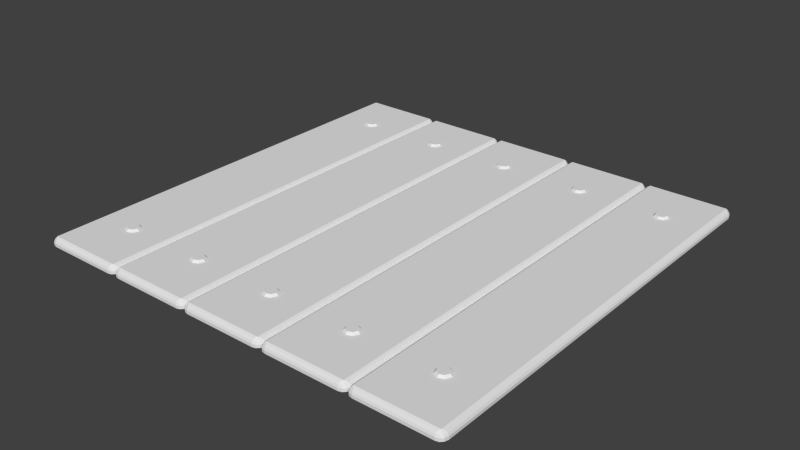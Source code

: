 # Source: WoodWall_A_old2.blend  (saved by Blender 2.76.0; exported with 4.5.12 LTS)
import bpy
from mathutils import Matrix  # noqa: F401  (used for matrix-valued properties, if any)

bpy.ops.wm.read_factory_settings(use_empty=True)
scene = bpy.context.scene
scene.name = 'Scene'

# ---- collections
col_collection_1 = bpy.data.collections.new('Collection 1'); scene.collection.children.link(col_collection_1)

# ---- materials (node trees are filled in below, after node groups)
mat_material_001 = bpy.data.materials.new('Material.001')
mat_material_001.alpha_threshold = 0.0
mat_material_001.use_transparent_shadow = False
mat_material_001.roughness = 0.5
mat_material_001.line_color = (0.0, 0.0, 0.0, 1.0)

# ---- material node trees

# ---- world
world_world = bpy.data.worlds.new('World'); scene.world = world_world
world_world.color = (0.05088, 0.05088, 0.05088)
world_world.use_sun_shadow = False
world_world.sun_shadow_jitter_overblur = 0.0
world_world.cycles.sampling_method = 'MANUAL'
world_world.cycles.sample_map_resolution = 256

# ---- meshes
me_plane_005 = bpy.data.meshes.new('Plane.005')
me_plane_005.from_pydata([(0.89, 0.7981, 0.01072), (0.9013, 0.7715, 0.01072), (0.89, 0.7448, 0.01072), (0.8625, 0.7338, 0.01072), (0.8351, 0.7448, 0.01072), (0.8238, 0.7715, 0.01072), (0.8351, 0.7981, 0.01072), (0.8625, 0.8091, 0.01072), (0.8828, 0.7911, 0.02072), (0.8913, 0.7715, 0.02072), (0.8828, 0.7518, 0.02072), (0.8625, 0.7438, 0.02072), (0.8423, 0.7518, 0.02072), (0.8338, 0.7715, 0.02072), (0.8423, 0.7911, 0.02072), (0.8625, 0.7991, 0.02072), (0.89, -0.7467, 0.01072), (0.9013, -0.7734, 0.01072), (0.89, -0.8, 0.01072), (0.8625, -0.811, 0.01072), (0.8351, -0.8, 0.01072), (0.8238, -0.7734, 0.01072), (0.8351, -0.7467, 0.01072), (0.8625, -0.7357, 0.01072), (0.8828, -0.7537, 0.02072), (0.8913, -0.7734, 0.02072), (0.8828, -0.793, 0.02072), (0.8625, -0.801, 0.02072), (0.8423, -0.793, 0.02072), (0.8338, -0.7734, 0.02072), (0.8423, -0.7537, 0.02072), (0.8625, -0.7457, 0.02072), (0.6771, -1.043, -0.02608), (0.6604, -1.039, -0.02608), (0.6482, -1.027, -0.02608), (0.6771, -1.043, -0.01267), (0.6662, -1.022, 0.01071), (0.6771, -1.039, -0.002998), (0.6604, -1.039, -0.01267), (0.6612, -1.035, -0.003703), (0.6571, -1.014, 0.006254), (0.674, -1.031, 0.006254), (0.6608, -1.028, 0.003923), (0.6482, -1.027, -0.01267), (0.6482, -1.01, -0.002998), (0.6525, -1.026, -0.003703), (0.6771, 1.044, -0.02608), (0.6482, 1.028, -0.02608), (0.6604, 1.04, -0.02608), (0.6662, 1.023, 0.01071), (0.6771, 1.044, -0.01267), (0.674, 1.032, 0.006254), (0.6571, 1.015, 0.006254), (0.6608, 1.029, 0.003923), (0.6604, 1.04, -0.01267), (0.6771, 1.04, -0.002998), (0.6612, 1.036, -0.003703), (0.6482, 1.011, -0.002998), (0.6482, 1.028, -0.01267), (0.6525, 1.027, -0.003703), (1.074, -1.01, -0.02608), (1.04, -1.043, -0.02608), (1.069, -1.027, -0.02608), (1.057, -1.039, -0.02608), (1.051, -1.022, 0.01071), (1.04, -1.043, -0.01267), (1.074, -1.01, -0.01267), (1.043, -1.031, 0.006254), (1.06, -1.014, 0.006254), (1.057, -1.028, 0.003923), (1.057, -1.039, -0.01267), (1.04, -1.039, -0.002998), (1.056, -1.035, -0.003703), (1.069, -1.01, -0.002998), (1.069, -1.027, -0.01267), (1.065, -1.026, -0.003703), (1.04, 1.044, -0.02608), (1.057, 1.04, -0.02608), (1.069, 1.028, -0.02608), (1.051, 1.023, 0.01071), (1.074, 1.011, -0.01267), (1.04, 1.044, -0.01267), (1.06, 1.015, 0.006254), (1.043, 1.032, 0.006254), (1.057, 1.029, 0.003923), (1.069, 1.028, -0.01267), (1.069, 1.011, -0.002998), (1.065, 1.027, -0.003703), (1.04, 1.04, -0.002998), (1.057, 1.04, -0.01267), (1.056, 1.036, -0.003703), (1.074, 1.011, -0.02608), (0.4599, 0.7981, 0.01072), (0.4713, 0.7715, 0.01072), (0.4599, 0.7448, 0.01072), (0.4325, 0.7338, 0.01072), (0.4051, 0.7448, 0.01072), (0.3937, 0.7715, 0.01072), (0.4051, 0.7981, 0.01072), (0.4325, 0.8091, 0.01072), (0.4528, 0.7911, 0.02072), (0.4613, 0.7715, 0.02072), (0.4528, 0.7518, 0.02072), (0.4325, 0.7438, 0.02072), (0.4123, 0.7518, 0.02072), (0.4037, 0.7715, 0.02072), (0.4123, 0.7911, 0.02072), (0.4325, 0.7991, 0.02072), (0.4599, -0.7467, 0.01072), (0.4713, -0.7734, 0.01072), (0.4599, -0.8, 0.01072), (0.4325, -0.811, 0.01072), (0.4051, -0.8, 0.01072), (0.3937, -0.7734, 0.01072), (0.4051, -0.7467, 0.01072), (0.4325, -0.7357, 0.01072), (0.4528, -0.7537, 0.02072), (0.4613, -0.7734, 0.02072), (0.4528, -0.793, 0.02072), (0.4325, -0.801, 0.02072), (0.4123, -0.793, 0.02072), (0.4037, -0.7734, 0.02072), (0.4123, -0.7537, 0.02072), (0.4325, -0.7457, 0.02072), (0.2471, -1.043, -0.02608), (0.2304, -1.039, -0.02608), (0.2182, -1.027, -0.02608), (0.2471, -1.043, -0.01267), (0.2362, -1.022, 0.01071), (0.2471, -1.039, -0.002998), (0.2304, -1.039, -0.01267), (0.2311, -1.035, -0.003703), (0.227, -1.014, 0.006254), (0.244, -1.031, 0.006254), (0.2308, -1.028, 0.003923), (0.2182, -1.027, -0.01267), (0.2182, -1.01, -0.002998), (0.2225, -1.026, -0.003703), (0.2471, 1.044, -0.02608), (0.2182, 1.028, -0.02608), (0.2304, 1.04, -0.02608), (0.2362, 1.023, 0.01071), (0.2471, 1.044, -0.01267), (0.244, 1.032, 0.006254), (0.227, 1.015, 0.006254), (0.2308, 1.029, 0.003923), (0.2304, 1.04, -0.01267), (0.2471, 1.04, -0.002998), (0.2311, 1.036, -0.003703), (0.2182, 1.011, -0.002998), (0.2182, 1.028, -0.01267), (0.2225, 1.027, -0.003703), (0.6437, -1.01, -0.02608), (0.6104, -1.043, -0.02608), (0.6393, -1.027, -0.02608), (0.627, -1.039, -0.02608), (0.6213, -1.022, 0.01071), (0.6104, -1.043, -0.01267), (0.6437, -1.01, -0.01267), (0.6134, -1.031, 0.006254), (0.6304, -1.014, 0.006254), (0.6266, -1.028, 0.003923), (0.627, -1.039, -0.01267), (0.6104, -1.039, -0.002998), (0.6263, -1.035, -0.003703), (0.6393, -1.01, -0.002998), (0.6393, -1.027, -0.01267), (0.6349, -1.026, -0.003703), (0.6104, 1.044, -0.02608), (0.627, 1.04, -0.02608), (0.6393, 1.028, -0.02608), (0.6213, 1.023, 0.01071), (0.6437, 1.011, -0.01267), (0.6104, 1.044, -0.01267), (0.6304, 1.015, 0.006254), (0.6134, 1.032, 0.006254), (0.6266, 1.029, 0.003923), (0.6393, 1.028, -0.01267), (0.6393, 1.011, -0.002998), (0.6349, 1.027, -0.003703), (0.6104, 1.04, -0.002998), (0.627, 1.04, -0.01267), (0.6263, 1.036, -0.003703), (0.6437, 1.011, -0.02608), (0.02991, 0.7981, 0.01072), (0.04127, 0.7715, 0.01072), (0.02991, 0.7448, 0.01072), (0.002486, 0.7338, 0.01072), (-0.02494, 0.7448, 0.01072), (-0.0363, 0.7715, 0.01072), (-0.02494, 0.7981, 0.01072), (0.002486, 0.8091, 0.01072), (0.02274, 0.7911, 0.02072), (0.03127, 0.7715, 0.02072), (0.02274, 0.7518, 0.02072), (0.002486, 0.7438, 0.02072), (-0.01777, 0.7518, 0.02072), (-0.0263, 0.7715, 0.02072), (-0.01777, 0.7911, 0.02072), (0.002486, 0.7991, 0.02072), (0.02991, -0.7467, 0.01072), (0.04127, -0.7734, 0.01072), (0.02991, -0.8, 0.01072), (0.002486, -0.811, 0.01072), (-0.02494, -0.8, 0.01072), (-0.0363, -0.7734, 0.01072), (-0.02494, -0.7467, 0.01072), (0.002486, -0.7357, 0.01072), (0.02274, -0.7537, 0.02072), (0.03127, -0.7734, 0.02072), (0.02274, -0.793, 0.02072), (0.002486, -0.801, 0.02072), (-0.01777, -0.793, 0.02072), (-0.0263, -0.7734, 0.02072), (-0.01777, -0.7537, 0.02072), (0.002486, -0.7457, 0.02072), (-0.1829, -1.043, -0.02608), (-0.1996, -1.039, -0.02608), (-0.2119, -1.027, -0.02608), (-0.1829, -1.043, -0.01267), (-0.1938, -1.022, 0.01071), (-0.1829, -1.039, -0.002998), (-0.1996, -1.039, -0.01267), (-0.1989, -1.035, -0.003703), (-0.203, -1.014, 0.006254), (-0.186, -1.031, 0.006254), (-0.1992, -1.028, 0.003923), (-0.2119, -1.027, -0.01267), (-0.2119, -1.01, -0.002998), (-0.2075, -1.026, -0.003703), (-0.1829, 1.044, -0.02608), (-0.2119, 1.028, -0.02608), (-0.1996, 1.04, -0.02608), (-0.1938, 1.023, 0.01071), (-0.1829, 1.044, -0.01267), (-0.186, 1.032, 0.006254), (-0.203, 1.015, 0.006254), (-0.1992, 1.029, 0.003923), (-0.1996, 1.04, -0.01267), (-0.1829, 1.04, -0.002998), (-0.1989, 1.036, -0.003703), (-0.2119, 1.011, -0.002998), (-0.2119, 1.028, -0.01267), (-0.2075, 1.027, -0.003703), (0.2137, -1.01, -0.02608), (0.1803, -1.043, -0.02608), (0.2092, -1.027, -0.02608), (0.197, -1.039, -0.02608), (0.1912, -1.022, 0.01071), (0.1803, -1.043, -0.01267), (0.2137, -1.01, -0.01267), (0.1834, -1.031, 0.006254), (0.2004, -1.014, 0.006254), (0.1966, -1.028, 0.003923), (0.197, -1.039, -0.01267), (0.1803, -1.039, -0.002998), (0.1963, -1.035, -0.003703), (0.2092, -1.01, -0.002998), (0.2092, -1.027, -0.01267), (0.2049, -1.026, -0.003703), (0.1803, 1.044, -0.02608), (0.197, 1.04, -0.02608), (0.2092, 1.028, -0.02608), (0.1912, 1.023, 0.01071), (0.2137, 1.011, -0.01267), (0.1803, 1.044, -0.01267), (0.2004, 1.015, 0.006254), (0.1834, 1.032, 0.006254), (0.1966, 1.029, 0.003923), (0.2092, 1.028, -0.01267), (0.2092, 1.011, -0.002998), (0.2049, 1.027, -0.003703), (0.1803, 1.04, -0.002998), (0.197, 1.04, -0.01267), (0.1963, 1.036, -0.003703), (0.2137, 1.011, -0.02608), (-0.4001, 0.7981, 0.01072), (-0.3888, 0.7715, 0.01072), (-0.4001, 0.7448, 0.01072), (-0.4275, 0.7338, 0.01072), (-0.455, 0.7448, 0.01072), (-0.4663, 0.7715, 0.01072), (-0.455, 0.7981, 0.01072), (-0.4275, 0.8091, 0.01072), (-0.4073, 0.7911, 0.02072), (-0.3988, 0.7715, 0.02072), (-0.4073, 0.7518, 0.02072), (-0.4275, 0.7438, 0.02072), (-0.4478, 0.7518, 0.02072), (-0.4563, 0.7715, 0.02072), (-0.4478, 0.7911, 0.02072), (-0.4275, 0.7991, 0.02072), (-0.4001, -0.7467, 0.01072), (-0.3888, -0.7734, 0.01072), (-0.4001, -0.8, 0.01072), (-0.4275, -0.811, 0.01072), (-0.455, -0.8, 0.01072), (-0.4663, -0.7734, 0.01072), (-0.455, -0.7467, 0.01072), (-0.4275, -0.7357, 0.01072), (-0.4073, -0.7537, 0.02072), (-0.3988, -0.7734, 0.02072), (-0.4073, -0.793, 0.02072), (-0.4275, -0.801, 0.02072), (-0.4478, -0.793, 0.02072), (-0.4563, -0.7734, 0.02072), (-0.4478, -0.7537, 0.02072), (-0.4275, -0.7457, 0.02072), (-0.613, -1.043, -0.02608), (-0.6297, -1.039, -0.02608), (-0.6419, -1.027, -0.02608), (-0.613, -1.043, -0.01267), (-0.6239, -1.022, 0.01071), (-0.613, -1.039, -0.002998), (-0.6296, -1.039, -0.01267), (-0.6289, -1.035, -0.003703), (-0.633, -1.014, 0.006254), (-0.6161, -1.031, 0.006254), (-0.6293, -1.028, 0.003923), (-0.6419, -1.027, -0.01267), (-0.6419, -1.01, -0.002998), (-0.6376, -1.026, -0.003703), (-0.613, 1.044, -0.02608), (-0.6419, 1.028, -0.02608), (-0.6297, 1.04, -0.02608), (-0.6239, 1.023, 0.01071), (-0.613, 1.044, -0.01267), (-0.6161, 1.032, 0.006254), (-0.633, 1.015, 0.006254), (-0.6293, 1.029, 0.003923), (-0.6296, 1.04, -0.01267), (-0.613, 1.04, -0.002998), (-0.6289, 1.036, -0.003703), (-0.6419, 1.011, -0.002998), (-0.6419, 1.028, -0.01267), (-0.6376, 1.027, -0.003703), (-0.2163, -1.01, -0.02608), (-0.2497, -1.043, -0.02608), (-0.2208, -1.027, -0.02608), (-0.233, -1.039, -0.02608), (-0.2388, -1.022, 0.01071), (-0.2497, -1.043, -0.01267), (-0.2163, -1.01, -0.01267), (-0.2466, -1.031, 0.006254), (-0.2297, -1.014, 0.006254), (-0.2334, -1.028, 0.003923), (-0.233, -1.039, -0.01267), (-0.2497, -1.039, -0.002998), (-0.2337, -1.035, -0.003703), (-0.2208, -1.01, -0.002998), (-0.2208, -1.027, -0.01267), (-0.2251, -1.026, -0.003703), (-0.2497, 1.044, -0.02608), (-0.233, 1.04, -0.02608), (-0.2208, 1.028, -0.02608), (-0.2388, 1.023, 0.01071), (-0.2163, 1.011, -0.01267), (-0.2497, 1.044, -0.01267), (-0.2297, 1.015, 0.006254), (-0.2466, 1.032, 0.006254), (-0.2334, 1.029, 0.003923), (-0.2208, 1.028, -0.01267), (-0.2208, 1.011, -0.002998), (-0.2251, 1.027, -0.003703), (-0.2497, 1.04, -0.002998), (-0.233, 1.04, -0.01267), (-0.2337, 1.036, -0.003703), (-0.2163, 1.011, -0.02608), (-0.8301, 0.7981, 0.01072), (-0.8188, 0.7715, 0.01072), (-0.8301, 0.7448, 0.01072), (-0.8576, 0.7338, 0.01072), (-0.885, 0.7448, 0.01072), (-0.8964, 0.7715, 0.01072), (-0.885, 0.7981, 0.01072), (-0.8576, 0.8091, 0.01072), (-0.8373, 0.7911, 0.02072), (-0.8288, 0.7715, 0.02072), (-0.8373, 0.7518, 0.02072), (-0.8576, 0.7438, 0.02072), (-0.8778, 0.7518, 0.02072), (-0.8864, 0.7715, 0.02072), (-0.8778, 0.7911, 0.02072), (-0.8576, 0.7991, 0.02072), (-0.8302, -0.7467, 0.01072), (-0.8188, -0.7734, 0.01072), (-0.8302, -0.8, 0.01072), (-0.8576, -0.811, 0.01072), (-0.885, -0.8, 0.01072), (-0.8964, -0.7734, 0.01072), (-0.885, -0.7467, 0.01072), (-0.8576, -0.7357, 0.01072), (-0.8373, -0.7537, 0.02072), (-0.8288, -0.7734, 0.02072), (-0.8373, -0.793, 0.02072), (-0.8576, -0.801, 0.02072), (-0.8778, -0.793, 0.02072), (-0.8864, -0.7734, 0.02072), (-0.8778, -0.7537, 0.02072), (-0.8576, -0.7457, 0.02072), (-1.043, -1.043, -0.02608), (-1.076, -1.01, -0.02608), (-1.06, -1.039, -0.02608), (-1.072, -1.027, -0.02608), (-1.043, -1.043, -0.01267), (-1.054, -1.022, 0.01071), (-1.076, -1.01, -0.01267), (-1.043, -1.039, -0.002998), (-1.06, -1.039, -0.01267), (-1.059, -1.035, -0.003703), (-1.063, -1.014, 0.006254), (-1.046, -1.031, 0.006254), (-1.059, -1.028, 0.003923), (-1.072, -1.027, -0.01267), (-1.072, -1.01, -0.002998), (-1.068, -1.026, -0.003703), (-1.076, 1.011, -0.02608), (-1.043, 1.044, -0.02608), (-1.072, 1.028, -0.02608), (-1.06, 1.04, -0.02608), (-1.054, 1.023, 0.01071), (-1.043, 1.044, -0.01267), (-1.076, 1.011, -0.01267), (-1.046, 1.032, 0.006254), (-1.063, 1.015, 0.006254), (-1.059, 1.029, 0.003923), (-1.06, 1.04, -0.01267), (-1.043, 1.04, -0.002998), (-1.059, 1.036, -0.003703), (-1.072, 1.011, -0.002998), (-1.072, 1.028, -0.01267), (-1.068, 1.027, -0.003703), (-0.6464, -1.01, -0.02608), (-0.6797, -1.043, -0.02608), (-0.6508, -1.027, -0.02608), (-0.663, -1.039, -0.02608), (-0.6688, -1.022, 0.01071), (-0.6797, -1.043, -0.01267), (-0.6464, -1.01, -0.01267), (-0.6766, -1.031, 0.006254), (-0.6597, -1.014, 0.006254), (-0.6634, -1.028, 0.003923), (-0.6631, -1.039, -0.01267), (-0.6797, -1.039, -0.002998), (-0.6638, -1.035, -0.003703), (-0.6508, -1.01, -0.002998), (-0.6508, -1.027, -0.01267), (-0.6551, -1.026, -0.003703), (-0.6797, 1.044, -0.02608), (-0.663, 1.04, -0.02608), (-0.6508, 1.028, -0.02608), (-0.6688, 1.023, 0.01071), (-0.6464, 1.011, -0.01267), (-0.6797, 1.044, -0.01267), (-0.6597, 1.015, 0.006254), (-0.6766, 1.032, 0.006254), (-0.6634, 1.029, 0.003923), (-0.6508, 1.028, -0.01267), (-0.6508, 1.011, -0.002998), (-0.6551, 1.027, -0.003703), (-0.6797, 1.04, -0.002998), (-0.6631, 1.04, -0.01267), (-0.6638, 1.036, -0.003703), (-0.6464, 1.011, -0.02608)], [], [(7, 6, 14, 15), (3, 2, 10, 11), (0, 7, 15, 8), (4, 3, 11, 12), (5, 4, 12, 13), (1, 0, 8, 9), (6, 5, 13, 14), (2, 1, 9, 10), (8, 15, 14, 13, 12, 11, 10, 9), (23, 22, 30, 31), (19, 18, 26, 27), (16, 23, 31, 24), (20, 19, 27, 28), (21, 20, 28, 29), (17, 16, 24, 25), (22, 21, 29, 30), (18, 17, 25, 26), (24, 31, 30, 29, 28, 27, 26, 25), (65, 35, 32, 61), (50, 81, 76, 46), (35, 37, 39, 38), (37, 41, 42, 39), (36, 40, 42, 41), (40, 44, 45, 42), (43, 38, 39, 45), (39, 42, 45), (49, 51, 53, 52), (51, 55, 56, 53), (50, 54, 56, 55), (54, 58, 59, 56), (57, 52, 53, 59), (53, 56, 59), (64, 67, 69, 68), (67, 71, 72, 69), (65, 70, 72, 71), (70, 74, 75, 72), (66, 73, 75, 74), (73, 68, 69, 75), (69, 72, 75), (79, 82, 84, 83), (82, 86, 87, 84), (80, 85, 87, 86), (85, 89, 90, 87), (81, 88, 90, 89), (88, 83, 84, 90), (84, 87, 90), (32, 35, 38, 33), (33, 38, 43, 34), (36, 49, 52, 40), (40, 52, 57, 44), (50, 46, 48, 54), (54, 48, 47, 58), (49, 79, 83, 51), (51, 83, 88, 55), (55, 88, 81, 50), (85, 78, 77, 89), (89, 77, 76, 81), (79, 64, 68, 82), (82, 68, 73, 86), (86, 73, 66, 80), (65, 61, 63, 70), (70, 63, 62, 74), (74, 62, 60, 66), (64, 36, 41, 67), (67, 41, 37, 71), (71, 37, 35, 65), (17, 18, 19, 20, 21, 36, 64), (1, 79, 49, 5, 6, 7, 0), (2, 3, 4, 5, 49, 36, 21, 22, 23, 16, 17, 64, 79, 1), (80, 66, 60, 91), (80, 91, 78, 85), (99, 98, 106, 107), (95, 94, 102, 103), (92, 99, 107, 100), (96, 95, 103, 104), (97, 96, 104, 105), (93, 92, 100, 101), (98, 97, 105, 106), (94, 93, 101, 102), (100, 107, 106, 105, 104, 103, 102, 101), (115, 114, 122, 123), (111, 110, 118, 119), (108, 115, 123, 116), (112, 111, 119, 120), (113, 112, 120, 121), (109, 108, 116, 117), (114, 113, 121, 122), (110, 109, 117, 118), (116, 123, 122, 121, 120, 119, 118, 117), (157, 127, 124, 153), (142, 173, 168, 138), (127, 129, 131, 130), (129, 133, 134, 131), (128, 132, 134, 133), (132, 136, 137, 134), (135, 130, 131, 137), (131, 134, 137), (141, 143, 145, 144), (143, 147, 148, 145), (142, 146, 148, 147), (146, 150, 151, 148), (149, 144, 145, 151), (145, 148, 151), (156, 159, 161, 160), (159, 163, 164, 161), (157, 162, 164, 163), (162, 166, 167, 164), (158, 165, 167, 166), (165, 160, 161, 167), (161, 164, 167), (171, 174, 176, 175), (174, 178, 179, 176), (172, 177, 179, 178), (177, 181, 182, 179), (173, 180, 182, 181), (180, 175, 176, 182), (176, 179, 182), (124, 127, 130, 125), (125, 130, 135, 126), (128, 141, 144, 132), (132, 144, 149, 136), (142, 138, 140, 146), (146, 140, 139, 150), (141, 171, 175, 143), (143, 175, 180, 147), (147, 180, 173, 142), (177, 170, 169, 181), (181, 169, 168, 173), (171, 156, 160, 174), (174, 160, 165, 178), (178, 165, 158, 172), (157, 153, 155, 162), (162, 155, 154, 166), (166, 154, 152, 158), (156, 128, 133, 159), (159, 133, 129, 163), (163, 129, 127, 157), (109, 110, 111, 112, 113, 128, 156), (93, 171, 141, 97, 98, 99, 92), (94, 95, 96, 97, 141, 128, 113, 114, 115, 108, 109, 156, 171, 93), (172, 158, 152, 183), (172, 183, 170, 177), (191, 190, 198, 199), (187, 186, 194, 195), (184, 191, 199, 192), (188, 187, 195, 196), (189, 188, 196, 197), (185, 184, 192, 193), (190, 189, 197, 198), (186, 185, 193, 194), (192, 199, 198, 197, 196, 195, 194, 193), (207, 206, 214, 215), (203, 202, 210, 211), (200, 207, 215, 208), (204, 203, 211, 212), (205, 204, 212, 213), (201, 200, 208, 209), (206, 205, 213, 214), (202, 201, 209, 210), (208, 215, 214, 213, 212, 211, 210, 209), (249, 219, 216, 245), (234, 265, 260, 230), (219, 221, 223, 222), (221, 225, 226, 223), (220, 224, 226, 225), (224, 228, 229, 226), (227, 222, 223, 229), (223, 226, 229), (233, 235, 237, 236), (235, 239, 240, 237), (234, 238, 240, 239), (238, 242, 243, 240), (241, 236, 237, 243), (237, 240, 243), (248, 251, 253, 252), (251, 255, 256, 253), (249, 254, 256, 255), (254, 258, 259, 256), (250, 257, 259, 258), (257, 252, 253, 259), (253, 256, 259), (263, 266, 268, 267), (266, 270, 271, 268), (264, 269, 271, 270), (269, 273, 274, 271), (265, 272, 274, 273), (272, 267, 268, 274), (268, 271, 274), (216, 219, 222, 217), (217, 222, 227, 218), (220, 233, 236, 224), (224, 236, 241, 228), (234, 230, 232, 238), (238, 232, 231, 242), (233, 263, 267, 235), (235, 267, 272, 239), (239, 272, 265, 234), (269, 262, 261, 273), (273, 261, 260, 265), (263, 248, 252, 266), (266, 252, 257, 270), (270, 257, 250, 264), (249, 245, 247, 254), (254, 247, 246, 258), (258, 246, 244, 250), (248, 220, 225, 251), (251, 225, 221, 255), (255, 221, 219, 249), (201, 202, 203, 204, 205, 220, 248), (185, 263, 233, 189, 190, 191, 184), (186, 187, 188, 189, 233, 220, 205, 206, 207, 200, 201, 248, 263, 185), (264, 250, 244, 275), (264, 275, 262, 269), (283, 282, 290, 291), (279, 278, 286, 287), (276, 283, 291, 284), (280, 279, 287, 288), (281, 280, 288, 289), (277, 276, 284, 285), (282, 281, 289, 290), (278, 277, 285, 286), (284, 291, 290, 289, 288, 287, 286, 285), (299, 298, 306, 307), (295, 294, 302, 303), (292, 299, 307, 300), (296, 295, 303, 304), (297, 296, 304, 305), (293, 292, 300, 301), (298, 297, 305, 306), (294, 293, 301, 302), (300, 307, 306, 305, 304, 303, 302, 301), (341, 311, 308, 337), (326, 357, 352, 322), (311, 313, 315, 314), (313, 317, 318, 315), (312, 316, 318, 317), (316, 320, 321, 318), (319, 314, 315, 321), (315, 318, 321), (325, 327, 329, 328), (327, 331, 332, 329), (326, 330, 332, 331), (330, 334, 335, 332), (333, 328, 329, 335), (329, 332, 335), (340, 343, 345, 344), (343, 347, 348, 345), (341, 346, 348, 347), (346, 350, 351, 348), (342, 349, 351, 350), (349, 344, 345, 351), (345, 348, 351), (355, 358, 360, 359), (358, 362, 363, 360), (356, 361, 363, 362), (361, 365, 366, 363), (357, 364, 366, 365), (364, 359, 360, 366), (360, 363, 366), (308, 311, 314, 309), (309, 314, 319, 310), (312, 325, 328, 316), (316, 328, 333, 320), (326, 322, 324, 330), (330, 324, 323, 334), (325, 355, 359, 327), (327, 359, 364, 331), (331, 364, 357, 326), (361, 354, 353, 365), (365, 353, 352, 357), (355, 340, 344, 358), (358, 344, 349, 362), (362, 349, 342, 356), (341, 337, 339, 346), (346, 339, 338, 350), (350, 338, 336, 342), (340, 312, 317, 343), (343, 317, 313, 347), (347, 313, 311, 341), (293, 294, 295, 296, 297, 312, 340), (277, 355, 325, 281, 282, 283, 276), (278, 279, 280, 281, 325, 312, 297, 298, 299, 292, 293, 340, 355, 277), (356, 342, 336, 367), (356, 367, 354, 361), (375, 374, 382, 383), (371, 370, 378, 379), (368, 375, 383, 376), (372, 371, 379, 380), (373, 372, 380, 381), (369, 368, 376, 377), (374, 373, 381, 382), (370, 369, 377, 378), (376, 383, 382, 381, 380, 379, 378, 377), (391, 390, 398, 399), (387, 386, 394, 395), (384, 391, 399, 392), (388, 387, 395, 396), (389, 388, 396, 397), (385, 384, 392, 393), (390, 389, 397, 398), (386, 385, 393, 394), (392, 399, 398, 397, 396, 395, 394, 393), (437, 404, 400, 433), (421, 453, 448, 417), (404, 407, 409, 408), (407, 411, 412, 409), (405, 410, 412, 411), (410, 414, 415, 412), (406, 413, 415, 414), (413, 408, 409, 415), (409, 412, 415), (420, 423, 425, 424), (423, 427, 428, 425), (421, 426, 428, 427), (426, 430, 431, 428), (422, 429, 431, 430), (429, 424, 425, 431), (425, 428, 431), (436, 439, 441, 440), (439, 443, 444, 441), (437, 442, 444, 443), (442, 446, 447, 444), (438, 445, 447, 446), (445, 440, 441, 447), (441, 444, 447), (451, 454, 456, 455), (454, 458, 459, 456), (452, 457, 459, 458), (457, 461, 462, 459), (453, 460, 462, 461), (460, 455, 456, 462), (456, 459, 462), (400, 404, 408, 402), (402, 408, 413, 403), (403, 413, 406, 401), (405, 420, 424, 410), (410, 424, 429, 414), (414, 429, 422, 406), (421, 417, 419, 426), (426, 419, 418, 430), (430, 418, 416, 422), (420, 451, 455, 423), (423, 455, 460, 427), (427, 460, 453, 421), (457, 450, 449, 461), (461, 449, 448, 453), (451, 436, 440, 454), (454, 440, 445, 458), (458, 445, 438, 452), (437, 433, 435, 442), (442, 435, 434, 446), (446, 434, 432, 438), (436, 405, 411, 439), (439, 411, 407, 443), (443, 407, 404, 437), (406, 422, 416, 401), (385, 386, 387, 388, 389, 405, 436), (369, 451, 420, 373, 374, 375, 368), (370, 371, 372, 373, 420, 405, 389, 390, 391, 384, 385, 436, 451, 369), (452, 438, 432, 463), (452, 463, 450, 457), (158, 43, 45, 44), (172, 57, 59, 58), (34, 43, 158, 152), (44, 57, 172, 158), (58, 47, 183, 172), (250, 135, 137, 136), (264, 149, 151, 150), (126, 135, 250, 244), (136, 149, 264, 250), (150, 139, 275, 264), (342, 227, 229, 228), (356, 241, 243, 242), (218, 227, 342, 336), (228, 241, 356, 342), (242, 231, 367, 356), (438, 319, 321, 320), (452, 333, 335, 334), (310, 319, 438, 432), (320, 333, 452, 438), (334, 323, 463, 452)])
_ca = me_plane_005.color_attributes.new('Col', 'BYTE_COLOR', 'CORNER')
_ca.data.foreach_set('color', [0.0, 0.0, 0.0, 1.0, 0.0, 0.0, 0.0, 1.0, 0.0, 0.0, 0.0, 1.0, 0.0, 0.0, 0.0, 1.0, 0.0, 0.0, 0.0, 1.0, 0.0, 0.0, 0.0, 1.0, 0.0, 0.0, 0.0, 1.0, 0.0, 0.0, 0.0, 1.0, 0.0, 0.0, 0.0, 1.0, 0.0, 0.0, 0.0, 1.0, 0.0, 0.0, 0.0, 1.0, 0.0, 0.0, 0.0, 1.0, 0.0, 0.0, 0.0, 1.0, 0.0, 0.0, 0.0, 1.0, 0.0, 0.0, 0.0, 1.0, 0.0, 0.0, 0.0, 1.0, 0.0, 0.0, 0.0, 1.0, 0.0, 0.0, 0.0, 1.0, 0.0, 0.0, 0.0, 1.0, 0.0, 0.0, 0.0, 1.0, 0.0, 0.0, 0.0, 1.0, 0.0, 0.0, 0.0, 1.0, 0.0, 0.0, 0.0, 1.0, 0.0, 0.0, 0.0, 1.0, 0.0, 0.0, 0.0, 1.0, 0.0, 0.0, 0.0, 1.0, 0.0, 0.0, 0.0, 1.0, 0.0, 0.0, 0.0, 1.0, 0.0, 0.0, 0.0, 1.0, 0.0, 0.0, 0.0, 1.0, 0.0, 0.0, 0.0, 1.0, 0.0, 0.0, 0.0, 1.0, 0.01033, 0.009721, 0.007499, 1.0, 0.01033, 0.009721, 0.007499, 1.0, 0.01033, 0.009721, 0.007499, 1.0, 0.01033, 0.009721, 0.007499, 1.0, 0.01033, 0.009721, 0.007499, 1.0, 0.01033, 0.009721, 0.007499, 1.0, 0.01033, 0.009721, 0.007499, 1.0, 0.01033, 0.009721, 0.007499, 1.0, 0.0, 0.0, 0.0, 1.0, 0.0, 0.0, 0.0, 1.0, 0.0, 0.0, 0.0, 1.0, 0.0, 0.0, 0.0, 1.0, 0.0, 0.0, 0.0, 1.0, 0.0, 0.0, 0.0, 1.0, 0.0, 0.0, 0.0, 1.0, 0.0, 0.0, 0.0, 1.0, 0.0, 0.0, 0.0, 1.0, 0.0, 0.0, 0.0, 1.0, 0.0, 0.0, 0.0, 1.0, 0.0, 0.0, 0.0, 1.0, 0.0, 0.0, 0.0, 1.0, 0.0, 0.0, 0.0, 1.0, 0.0, 0.0, 0.0, 1.0, 0.0, 0.0, 0.0, 1.0, 0.0, 0.0, 0.0, 1.0, 0.0, 0.0, 0.0, 1.0, 0.0, 0.0, 0.0, 1.0, 0.0, 0.0, 0.0, 1.0, 0.0, 0.0, 0.0, 1.0, 0.0, 0.0, 0.0, 1.0, 0.0, 0.0, 0.0, 1.0, 0.0, 0.0, 0.0, 1.0, 0.0, 0.0, 0.0, 1.0, 0.0, 0.0, 0.0, 1.0, 0.0, 0.0, 0.0, 1.0, 0.0, 0.0, 0.0, 1.0, 0.0, 0.0, 0.0, 1.0, 0.0, 0.0, 0.0, 1.0, 0.0, 0.0, 0.0, 1.0, 0.0, 0.0, 0.0, 1.0, 0.01033, 0.009721, 0.007499, 1.0, 0.01033, 0.009721, 0.007499, 1.0, 0.01033, 0.009721, 0.007499, 1.0, 0.01033, 0.009721, 0.007499, 1.0, 0.01033, 0.009721, 0.007499, 1.0, 0.01033, 0.009721, 0.007499, 1.0, 0.01033, 0.009721, 0.007499, 1.0, 0.01033, 0.009721, 0.007499, 1.0, 0.05448, 0.01521, 0.0, 1.0, 0.05448, 0.01521, 0.0, 1.0, 0.05448, 0.01521, 0.0, 1.0, 0.05448, 0.01521, 0.0, 1.0, 0.05448, 0.01521, 0.0, 1.0, 0.05448, 0.01521, 0.0, 1.0, 0.05448, 0.01521, 0.0, 1.0, 0.05448, 0.01521, 0.0, 1.0, 0.06848, 0.0185, 0.0, 1.0, 0.06848, 0.0185, 0.0, 1.0, 0.06848, 0.0185, 0.0, 1.0, 0.06848, 0.0185, 0.0, 1.0, 0.1329, 0.0331, 0.0, 1.0, 0.1329, 0.0331, 0.0, 1.0, 0.1329, 0.0331, 0.0, 1.0, 0.1329, 0.0331, 0.0, 1.0, 0.3185, 0.1329, 0.0, 1.0, 0.3185, 0.1329, 0.0, 1.0, 0.3185, 0.1329, 0.0, 1.0, 0.3185, 0.1329, 0.0, 1.0, 0.1329, 0.0331, 0.0, 1.0, 0.1329, 0.0331, 0.0, 1.0, 0.1329, 0.0331, 0.0, 1.0, 0.1329, 0.0331, 0.0, 1.0, 0.06848, 0.0185, 0.0, 1.0, 0.06848, 0.0185, 0.0, 1.0, 0.06848, 0.0185, 0.0, 1.0, 0.06848, 0.0185, 0.0, 1.0, 0.1329, 0.0331, 0.0, 1.0, 0.1329, 0.0331, 0.0, 1.0, 0.1329, 0.0331, 0.0, 1.0, 0.3185, 0.1329, 0.0, 1.0, 0.3185, 0.1329, 0.0, 1.0, 0.3185, 0.1329, 0.0, 1.0, 0.3185, 0.1329, 0.0, 1.0, 0.1329, 0.0331, 0.0, 1.0, 0.1329, 0.0331, 0.0, 1.0, 0.1329, 0.0331, 0.0, 1.0, 0.1329, 0.0331, 0.0, 1.0, 0.06848, 0.0185, 0.0, 1.0, 0.06848, 0.0185, 0.0, 1.0, 0.06848, 0.0185, 0.0, 1.0, 0.06848, 0.0185, 0.0, 1.0, 0.06848, 0.0185, 0.0, 1.0, 0.06848, 0.0185, 0.0, 1.0, 0.06848, 0.0185, 0.0, 1.0, 0.06848, 0.0185, 0.0, 1.0, 0.1329, 0.0331, 0.0, 1.0, 0.1329, 0.0331, 0.0, 1.0, 0.1329, 0.0331, 0.0, 1.0, 0.1329, 0.0331, 0.0, 1.0, 0.1329, 0.0331, 0.0, 1.0, 0.1329, 0.0331, 0.0, 1.0, 0.1329, 0.0331, 0.0, 1.0, 0.3185, 0.1329, 0.0, 1.0, 0.3185, 0.1329, 0.0, 1.0, 0.3185, 0.1329, 0.0, 1.0, 0.3185, 0.1329, 0.0, 1.0, 0.1329, 0.0331, 0.0, 1.0, 0.1329, 0.0331, 0.0, 1.0, 0.1329, 0.0331, 0.0, 1.0, 0.1329, 0.0331, 0.0, 1.0, 0.06848, 0.0185, 0.0, 1.0, 0.06848, 0.0185, 0.0, 1.0, 0.06848, 0.0185, 0.0, 1.0, 0.06848, 0.0185, 0.0, 1.0, 0.06848, 0.0185, 0.0, 1.0, 0.06848, 0.0185, 0.0, 1.0, 0.06848, 0.0185, 0.0, 1.0, 0.06848, 0.0185, 0.0, 1.0, 0.06848, 0.0185, 0.0, 1.0, 0.06848, 0.0185, 0.0, 1.0, 0.06848, 0.0185, 0.0, 1.0, 0.06848, 0.0185, 0.0, 1.0, 0.1329, 0.0331, 0.0, 1.0, 0.1329, 0.0331, 0.0, 1.0, 0.1329, 0.0331, 0.0, 1.0, 0.1329, 0.0331, 0.0, 1.0, 0.1329, 0.0331, 0.0, 1.0, 0.1329, 0.0331, 0.0, 1.0, 0.1329, 0.0331, 0.0, 1.0, 0.3185, 0.1329, 0.0, 1.0, 0.3185, 0.1329, 0.0, 1.0, 0.3185, 0.1329, 0.0, 1.0, 0.3185, 0.1329, 0.0, 1.0, 0.1329, 0.0331, 0.0, 1.0, 0.1329, 0.0331, 0.0, 1.0, 0.1329, 0.0331, 0.0, 1.0, 0.1329, 0.0331, 0.0, 1.0, 0.06848, 0.0185, 0.0, 1.0, 0.06848, 0.0185, 0.0, 1.0, 0.06848, 0.0185, 0.0, 1.0, 0.06848, 0.0185, 0.0, 1.0, 0.06848, 0.0185, 0.0, 1.0, 0.06848, 0.0185, 0.0, 1.0, 0.06848, 0.0185, 0.0, 1.0, 0.06848, 0.0185, 0.0, 1.0, 0.06848, 0.0185, 0.0, 1.0, 0.06848, 0.0185, 0.0, 1.0, 0.06848, 0.0185, 0.0, 1.0, 0.06848, 0.0185, 0.0, 1.0, 0.1329, 0.0331, 0.0, 1.0, 0.1329, 0.0331, 0.0, 1.0, 0.1329, 0.0331, 0.0, 1.0, 0.1329, 0.0331, 0.0, 1.0, 0.1329, 0.0331, 0.0, 1.0, 0.1329, 0.0331, 0.0, 1.0, 0.1329, 0.0331, 0.0, 1.0, 0.05448, 0.01521, 0.0, 1.0, 0.05448, 0.01521, 0.0, 1.0, 0.05448, 0.01521, 0.0, 1.0, 0.05448, 0.01521, 0.0, 1.0, 0.05448, 0.01521, 0.0, 1.0, 0.05448, 0.01521, 0.0, 1.0, 0.05448, 0.01521, 0.0, 1.0, 0.05448, 0.01521, 0.0, 1.0, 0.3185, 0.1329, 0.0, 1.0, 0.3185, 0.1329, 0.0, 1.0, 0.3185, 0.1329, 0.0, 1.0, 0.3185, 0.1329, 0.0, 1.0, 0.1329, 0.0331, 0.0, 1.0, 0.1329, 0.0331, 0.0, 1.0, 0.1329, 0.0331, 0.0, 1.0, 0.1329, 0.0331, 0.0, 1.0, 0.05448, 0.01521, 0.0, 1.0, 0.05448, 0.01521, 0.0, 1.0, 0.05448, 0.01521, 0.0, 1.0, 0.05448, 0.01521, 0.0, 1.0, 0.05448, 0.01521, 0.0, 1.0, 0.05448, 0.01521, 0.0, 1.0, 0.05448, 0.01521, 0.0, 1.0, 0.05448, 0.01521, 0.0, 1.0, 0.3185, 0.1329, 0.0, 1.0, 0.3185, 0.1329, 0.0, 1.0, 0.3185, 0.1329, 0.0, 1.0, 0.3185, 0.1329, 0.0, 1.0, 0.1329, 0.0331, 0.0, 1.0, 0.1329, 0.0331, 0.0, 1.0, 0.1329, 0.0331, 0.0, 1.0, 0.1329, 0.0331, 0.0, 1.0, 0.06848, 0.0185, 0.0, 1.0, 0.06848, 0.0185, 0.0, 1.0, 0.06848, 0.0185, 0.0, 1.0, 0.06848, 0.0185, 0.0, 1.0, 0.05448, 0.01521, 0.0, 1.0, 0.05448, 0.01521, 0.0, 1.0, 0.05448, 0.01521, 0.0, 1.0, 0.05448, 0.01521, 0.0, 1.0, 0.05448, 0.01521, 0.0, 1.0, 0.05448, 0.01521, 0.0, 1.0, 0.05448, 0.01521, 0.0, 1.0, 0.05448, 0.01521, 0.0, 1.0, 0.3185, 0.1329, 0.0, 1.0, 0.3185, 0.1329, 0.0, 1.0, 0.3185, 0.1329, 0.0, 1.0, 0.3185, 0.1329, 0.0, 1.0, 0.1329, 0.0331, 0.0, 1.0, 0.1329, 0.0331, 0.0, 1.0, 0.1329, 0.0331, 0.0, 1.0, 0.1329, 0.0331, 0.0, 1.0, 0.06848, 0.0185, 0.0, 1.0, 0.06848, 0.0185, 0.0, 1.0, 0.06848, 0.0185, 0.0, 1.0, 0.06848, 0.0185, 0.0, 1.0, 0.05448, 0.01521, 0.0, 1.0, 0.05448, 0.01521, 0.0, 1.0, 0.05448, 0.01521, 0.0, 1.0, 0.05448, 0.01521, 0.0, 1.0, 0.05448, 0.01521, 0.0, 1.0, 0.05448, 0.01521, 0.0, 1.0, 0.05448, 0.01521, 0.0, 1.0, 0.05448, 0.01521, 0.0, 1.0, 0.05448, 0.01521, 0.0, 1.0, 0.05448, 0.01521, 0.0, 1.0, 0.05448, 0.01521, 0.0, 1.0, 0.05448, 0.01521, 0.0, 1.0, 0.3185, 0.1329, 0.0, 1.0, 0.3185, 0.1329, 0.0, 1.0, 0.3185, 0.1329, 0.0, 1.0, 0.3185, 0.1329, 0.0, 1.0, 0.1329, 0.0331, 0.0, 1.0, 0.1329, 0.0331, 0.0, 1.0, 0.1329, 0.0331, 0.0, 1.0, 0.1329, 0.0331, 0.0, 1.0, 0.06848, 0.0185, 0.0, 1.0, 0.06848, 0.0185, 0.0, 1.0, 0.06848, 0.0185, 0.0, 1.0, 0.06848, 0.0185, 0.0, 1.0, 0.6038, 0.3185, 0.0, 1.0, 0.6038, 0.3185, 0.0, 1.0, 0.6038, 0.3185, 0.0, 1.0, 0.6038, 0.3185, 0.0, 1.0, 0.6038, 0.3185, 0.0, 1.0, 0.6038, 0.3185, 0.0, 1.0, 0.6038, 0.3185, 0.0, 1.0, 0.6038, 0.3185, 0.0, 1.0, 0.6038, 0.3185, 0.0, 1.0, 0.6038, 0.3185, 0.0, 1.0, 0.6038, 0.3185, 0.0, 1.0, 0.6038, 0.3185, 0.0, 1.0, 0.6038, 0.3185, 0.0, 1.0, 0.6038, 0.3185, 0.0, 1.0, 0.6038, 0.3185, 0.0, 1.0, 0.6038, 0.3185, 0.0, 1.0, 0.6038, 0.3185, 0.0, 1.0, 0.6038, 0.3185, 0.0, 1.0, 0.6038, 0.3185, 0.0, 1.0, 0.6038, 0.3185, 0.0, 1.0, 0.6038, 0.3185, 0.0, 1.0, 0.6038, 0.3185, 0.0, 1.0, 0.6038, 0.3185, 0.0, 1.0, 0.6038, 0.3185, 0.0, 1.0, 0.6038, 0.3185, 0.0, 1.0, 0.6038, 0.3185, 0.0, 1.0, 0.6038, 0.3185, 0.0, 1.0, 0.6038, 0.3185, 0.0, 1.0, 0.05448, 0.01521, 0.0, 1.0, 0.05448, 0.01521, 0.0, 1.0, 0.05448, 0.01521, 0.0, 1.0, 0.05448, 0.01521, 0.0, 1.0, 0.05448, 0.01521, 0.0, 1.0, 0.05448, 0.01521, 0.0, 1.0, 0.05448, 0.01521, 0.0, 1.0, 0.05448, 0.01521, 0.0, 1.0, 0.0, 0.0, 0.0, 1.0, 0.0, 0.0, 0.0, 1.0, 0.0, 0.0, 0.0, 1.0, 0.0, 0.0, 0.0, 1.0, 0.0, 0.0, 0.0, 1.0, 0.0, 0.0, 0.0, 1.0, 0.0, 0.0, 0.0, 1.0, 0.0, 0.0, 0.0, 1.0, 0.0, 0.0, 0.0, 1.0, 0.0, 0.0, 0.0, 1.0, 0.0, 0.0, 0.0, 1.0, 0.0, 0.0, 0.0, 1.0, 0.0, 0.0, 0.0, 1.0, 0.0, 0.0, 0.0, 1.0, 0.0, 0.0, 0.0, 1.0, 0.0, 0.0, 0.0, 1.0, 0.0, 0.0, 0.0, 1.0, 0.0, 0.0, 0.0, 1.0, 0.0, 0.0, 0.0, 1.0, 0.0, 0.0, 0.0, 1.0, 0.0, 0.0, 0.0, 1.0, 0.0, 0.0, 0.0, 1.0, 0.0, 0.0, 0.0, 1.0, 0.0, 0.0, 0.0, 1.0, 0.0, 0.0, 0.0, 1.0, 0.0, 0.0, 0.0, 1.0, 0.0, 0.0, 0.0, 1.0, 0.0, 0.0, 0.0, 1.0, 0.0, 0.0, 0.0, 1.0, 0.0, 0.0, 0.0, 1.0, 0.0, 0.0, 0.0, 1.0, 0.0, 0.0, 0.0, 1.0, 0.01033, 0.009721, 0.007499, 1.0, 0.01033, 0.009721, 0.007499, 1.0, 0.01033, 0.009721, 0.007499, 1.0, 0.01033, 0.009721, 0.007499, 1.0, 0.01033, 0.009721, 0.007499, 1.0, 0.01033, 0.009721, 0.007499, 1.0, 0.01033, 0.009721, 0.007499, 1.0, 0.01033, 0.009721, 0.007499, 1.0, 0.0, 0.0, 0.0, 1.0, 0.0, 0.0, 0.0, 1.0, 0.0, 0.0, 0.0, 1.0, 0.0, 0.0, 0.0, 1.0, 0.0, 0.0, 0.0, 1.0, 0.0, 0.0, 0.0, 1.0, 0.0, 0.0, 0.0, 1.0, 0.0, 0.0, 0.0, 1.0, 0.0, 0.0, 0.0, 1.0, 0.0, 0.0, 0.0, 1.0, 0.0, 0.0, 0.0, 1.0, 0.0, 0.0, 0.0, 1.0, 0.0, 0.0, 0.0, 1.0, 0.0, 0.0, 0.0, 1.0, 0.0, 0.0, 0.0, 1.0, 0.0, 0.0, 0.0, 1.0, 0.0, 0.0, 0.0, 1.0, 0.0, 0.0, 0.0, 1.0, 0.0, 0.0, 0.0, 1.0, 0.0, 0.0, 0.0, 1.0, 0.0, 0.0, 0.0, 1.0, 0.0, 0.0, 0.0, 1.0, 0.0, 0.0, 0.0, 1.0, 0.0, 0.0, 0.0, 1.0, 0.0, 0.0, 0.0, 1.0, 0.0, 0.0, 0.0, 1.0, 0.0, 0.0, 0.0, 1.0, 0.0, 0.0, 0.0, 1.0, 0.0, 0.0, 0.0, 1.0, 0.0, 0.0, 0.0, 1.0, 0.0, 0.0, 0.0, 1.0, 0.0, 0.0, 0.0, 1.0, 0.01033, 0.009721, 0.007499, 1.0, 0.01033, 0.009721, 0.007499, 1.0, 0.01033, 0.009721, 0.007499, 1.0, 0.01033, 0.009721, 0.007499, 1.0, 0.01033, 0.009721, 0.007499, 1.0, 0.01033, 0.009721, 0.007499, 1.0, 0.01033, 0.009721, 0.007499, 1.0, 0.01033, 0.009721, 0.007499, 1.0, 0.05448, 0.01521, 0.0, 1.0, 0.05448, 0.01521, 0.0, 1.0, 0.05448, 0.01521, 0.0, 1.0, 0.05448, 0.01521, 0.0, 1.0, 0.05448, 0.01521, 0.0, 1.0, 0.05448, 0.01521, 0.0, 1.0, 0.05448, 0.01521, 0.0, 1.0, 0.05448, 0.01521, 0.0, 1.0, 0.06848, 0.0185, 0.0, 1.0, 0.06848, 0.0185, 0.0, 1.0, 0.06848, 0.0185, 0.0, 1.0, 0.06848, 0.0185, 0.0, 1.0, 0.1329, 0.0331, 0.0, 1.0, 0.1329, 0.0331, 0.0, 1.0, 0.1329, 0.0331, 0.0, 1.0, 0.1329, 0.0331, 0.0, 1.0, 0.3185, 0.1329, 0.0, 1.0, 0.3185, 0.1329, 0.0, 1.0, 0.3185, 0.1329, 0.0, 1.0, 0.3185, 0.1329, 0.0, 1.0, 0.1329, 0.0331, 0.0, 1.0, 0.1329, 0.0331, 0.0, 1.0, 0.1329, 0.0331, 0.0, 1.0, 0.1329, 0.0331, 0.0, 1.0, 0.06848, 0.0185, 0.0, 1.0, 0.06848, 0.0185, 0.0, 1.0, 0.06848, 0.0185, 0.0, 1.0, 0.06848, 0.0185, 0.0, 1.0, 0.1329, 0.0331, 0.0, 1.0, 0.1329, 0.0331, 0.0, 1.0, 0.1329, 0.0331, 0.0, 1.0, 0.3185, 0.1329, 0.0, 1.0, 0.3185, 0.1329, 0.0, 1.0, 0.3185, 0.1329, 0.0, 1.0, 0.3185, 0.1329, 0.0, 1.0, 0.1329, 0.0331, 0.0, 1.0, 0.1329, 0.0331, 0.0, 1.0, 0.1329, 0.0331, 0.0, 1.0, 0.1329, 0.0331, 0.0, 1.0, 0.06848, 0.0185, 0.0, 1.0, 0.06848, 0.0185, 0.0, 1.0, 0.06848, 0.0185, 0.0, 1.0, 0.06848, 0.0185, 0.0, 1.0, 0.06848, 0.0185, 0.0, 1.0, 0.06848, 0.0185, 0.0, 1.0, 0.06848, 0.0185, 0.0, 1.0, 0.06848, 0.0185, 0.0, 1.0, 0.1329, 0.0331, 0.0, 1.0, 0.1329, 0.0331, 0.0, 1.0, 0.1329, 0.0331, 0.0, 1.0, 0.1329, 0.0331, 0.0, 1.0, 0.1329, 0.0331, 0.0, 1.0, 0.1329, 0.0331, 0.0, 1.0, 0.1329, 0.0331, 0.0, 1.0, 0.3185, 0.1329, 0.0, 1.0, 0.3185, 0.1329, 0.0, 1.0, 0.3185, 0.1329, 0.0, 1.0, 0.3185, 0.1329, 0.0, 1.0, 0.1329, 0.0331, 0.0, 1.0, 0.1329, 0.0331, 0.0, 1.0, 0.1329, 0.0331, 0.0, 1.0, 0.1329, 0.0331, 0.0, 1.0, 0.06848, 0.0185, 0.0, 1.0, 0.06848, 0.0185, 0.0, 1.0, 0.06848, 0.0185, 0.0, 1.0, 0.06848, 0.0185, 0.0, 1.0, 0.06848, 0.0185, 0.0, 1.0, 0.06848, 0.0185, 0.0, 1.0, 0.06848, 0.0185, 0.0, 1.0, 0.06848, 0.0185, 0.0, 1.0, 0.06848, 0.0185, 0.0, 1.0, 0.06848, 0.0185, 0.0, 1.0, 0.06848, 0.0185, 0.0, 1.0, 0.06848, 0.0185, 0.0, 1.0, 0.1329, 0.0331, 0.0, 1.0, 0.1329, 0.0331, 0.0, 1.0, 0.1329, 0.0331, 0.0, 1.0, 0.1329, 0.0331, 0.0, 1.0, 0.1329, 0.0331, 0.0, 1.0, 0.1329, 0.0331, 0.0, 1.0, 0.1329, 0.0331, 0.0, 1.0, 0.3185, 0.1329, 0.0, 1.0, 0.3185, 0.1329, 0.0, 1.0, 0.3185, 0.1329, 0.0, 1.0, 0.3185, 0.1329, 0.0, 1.0, 0.1329, 0.0331, 0.0, 1.0, 0.1329, 0.0331, 0.0, 1.0, 0.1329, 0.0331, 0.0, 1.0, 0.1329, 0.0331, 0.0, 1.0, 0.06848, 0.0185, 0.0, 1.0, 0.06848, 0.0185, 0.0, 1.0, 0.06848, 0.0185, 0.0, 1.0, 0.06848, 0.0185, 0.0, 1.0, 0.06848, 0.0185, 0.0, 1.0, 0.06848, 0.0185, 0.0, 1.0, 0.06848, 0.0185, 0.0, 1.0, 0.06848, 0.0185, 0.0, 1.0, 0.06848, 0.0185, 0.0, 1.0, 0.06848, 0.0185, 0.0, 1.0, 0.06848, 0.0185, 0.0, 1.0, 0.06848, 0.0185, 0.0, 1.0, 0.1329, 0.0331, 0.0, 1.0, 0.1329, 0.0331, 0.0, 1.0, 0.1329, 0.0331, 0.0, 1.0, 0.1329, 0.0331, 0.0, 1.0, 0.1329, 0.0331, 0.0, 1.0, 0.1329, 0.0331, 0.0, 1.0, 0.1329, 0.0331, 0.0, 1.0, 0.05448, 0.01521, 0.0, 1.0, 0.05448, 0.01521, 0.0, 1.0, 0.05448, 0.01521, 0.0, 1.0, 0.05448, 0.01521, 0.0, 1.0, 0.05448, 0.01521, 0.0, 1.0, 0.05448, 0.01521, 0.0, 1.0, 0.05448, 0.01521, 0.0, 1.0, 0.05448, 0.01521, 0.0, 1.0, 0.3185, 0.1329, 0.0, 1.0, 0.3185, 0.1329, 0.0, 1.0, 0.3185, 0.1329, 0.0, 1.0, 0.3185, 0.1329, 0.0, 1.0, 0.1329, 0.0331, 0.0, 1.0, 0.1329, 0.0331, 0.0, 1.0, 0.1329, 0.0331, 0.0, 1.0, 0.1329, 0.0331, 0.0, 1.0, 0.05448, 0.01521, 0.0, 1.0, 0.05448, 0.01521, 0.0, 1.0, 0.05448, 0.01521, 0.0, 1.0, 0.05448, 0.01521, 0.0, 1.0, 0.05448, 0.01521, 0.0, 1.0, 0.05448, 0.01521, 0.0, 1.0, 0.05448, 0.01521, 0.0, 1.0, 0.05448, 0.01521, 0.0, 1.0, 0.3185, 0.1329, 0.0, 1.0, 0.3185, 0.1329, 0.0, 1.0, 0.3185, 0.1329, 0.0, 1.0, 0.3185, 0.1329, 0.0, 1.0, 0.1329, 0.0331, 0.0, 1.0, 0.1329, 0.0331, 0.0, 1.0, 0.1329, 0.0331, 0.0, 1.0, 0.1329, 0.0331, 0.0, 1.0, 0.06848, 0.0185, 0.0, 1.0, 0.06848, 0.0185, 0.0, 1.0, 0.06848, 0.0185, 0.0, 1.0, 0.06848, 0.0185, 0.0, 1.0, 0.05448, 0.01521, 0.0, 1.0, 0.05448, 0.01521, 0.0, 1.0, 0.05448, 0.01521, 0.0, 1.0, 0.05448, 0.01521, 0.0, 1.0, 0.05448, 0.01521, 0.0, 1.0, 0.05448, 0.01521, 0.0, 1.0, 0.05448, 0.01521, 0.0, 1.0, 0.05448, 0.01521, 0.0, 1.0, 0.3185, 0.1329, 0.0, 1.0, 0.3185, 0.1329, 0.0, 1.0, 0.3185, 0.1329, 0.0, 1.0, 0.3185, 0.1329, 0.0, 1.0, 0.1329, 0.0331, 0.0, 1.0, 0.1329, 0.0331, 0.0, 1.0, 0.1329, 0.0331, 0.0, 1.0, 0.1329, 0.0331, 0.0, 1.0, 0.06848, 0.0185, 0.0, 1.0, 0.06848, 0.0185, 0.0, 1.0, 0.06848, 0.0185, 0.0, 1.0, 0.06848, 0.0185, 0.0, 1.0, 0.05448, 0.01521, 0.0, 1.0, 0.05448, 0.01521, 0.0, 1.0, 0.05448, 0.01521, 0.0, 1.0, 0.05448, 0.01521, 0.0, 1.0, 0.05448, 0.01521, 0.0, 1.0, 0.05448, 0.01521, 0.0, 1.0, 0.05448, 0.01521, 0.0, 1.0, 0.05448, 0.01521, 0.0, 1.0, 0.05448, 0.01521, 0.0, 1.0, 0.05448, 0.01521, 0.0, 1.0, 0.05448, 0.01521, 0.0, 1.0, 0.05448, 0.01521, 0.0, 1.0, 0.3185, 0.1329, 0.0, 1.0, 0.3185, 0.1329, 0.0, 1.0, 0.3185, 0.1329, 0.0, 1.0, 0.3185, 0.1329, 0.0, 1.0, 0.1329, 0.0331, 0.0, 1.0, 0.1329, 0.0331, 0.0, 1.0, 0.1329, 0.0331, 0.0, 1.0, 0.1329, 0.0331, 0.0, 1.0, 0.06848, 0.0185, 0.0, 1.0, 0.06848, 0.0185, 0.0, 1.0, 0.06848, 0.0185, 0.0, 1.0, 0.06848, 0.0185, 0.0, 1.0, 0.6038, 0.3185, 0.0, 1.0, 0.6038, 0.3185, 0.0, 1.0, 0.6038, 0.3185, 0.0, 1.0, 0.6038, 0.3185, 0.0, 1.0, 0.6038, 0.3185, 0.0, 1.0, 0.6038, 0.3185, 0.0, 1.0, 0.6038, 0.3185, 0.0, 1.0, 0.6038, 0.3185, 0.0, 1.0, 0.6038, 0.3185, 0.0, 1.0, 0.6038, 0.3185, 0.0, 1.0, 0.6038, 0.3185, 0.0, 1.0, 0.6038, 0.3185, 0.0, 1.0, 0.6038, 0.3185, 0.0, 1.0, 0.6038, 0.3185, 0.0, 1.0, 0.6038, 0.3185, 0.0, 1.0, 0.6038, 0.3185, 0.0, 1.0, 0.6038, 0.3185, 0.0, 1.0, 0.6038, 0.3185, 0.0, 1.0, 0.6038, 0.3185, 0.0, 1.0, 0.6038, 0.3185, 0.0, 1.0, 0.6038, 0.3185, 0.0, 1.0, 0.6038, 0.3185, 0.0, 1.0, 0.6038, 0.3185, 0.0, 1.0, 0.6038, 0.3185, 0.0, 1.0, 0.6038, 0.3185, 0.0, 1.0, 0.6038, 0.3185, 0.0, 1.0, 0.6038, 0.3185, 0.0, 1.0, 0.6038, 0.3185, 0.0, 1.0, 0.05448, 0.01521, 0.0, 1.0, 0.05448, 0.01521, 0.0, 1.0, 0.05448, 0.01521, 0.0, 1.0, 0.05448, 0.01521, 0.0, 1.0, 0.05448, 0.01521, 0.0, 1.0, 0.05448, 0.01521, 0.0, 1.0, 0.05448, 0.01521, 0.0, 1.0, 0.05448, 0.01521, 0.0, 1.0, 0.0, 0.0, 0.0, 1.0, 0.0, 0.0, 0.0, 1.0, 0.0, 0.0, 0.0, 1.0, 0.0, 0.0, 0.0, 1.0, 0.0, 0.0, 0.0, 1.0, 0.0, 0.0, 0.0, 1.0, 0.0, 0.0, 0.0, 1.0, 0.0, 0.0, 0.0, 1.0, 0.0, 0.0, 0.0, 1.0, 0.0, 0.0, 0.0, 1.0, 0.0, 0.0, 0.0, 1.0, 0.0, 0.0, 0.0, 1.0, 0.0, 0.0, 0.0, 1.0, 0.0, 0.0, 0.0, 1.0, 0.0, 0.0, 0.0, 1.0, 0.0, 0.0, 0.0, 1.0, 0.0, 0.0, 0.0, 1.0, 0.0, 0.0, 0.0, 1.0, 0.0, 0.0, 0.0, 1.0, 0.0, 0.0, 0.0, 1.0, 0.0, 0.0, 0.0, 1.0, 0.0, 0.0, 0.0, 1.0, 0.0, 0.0, 0.0, 1.0, 0.0, 0.0, 0.0, 1.0, 0.0, 0.0, 0.0, 1.0, 0.0, 0.0, 0.0, 1.0, 0.0, 0.0, 0.0, 1.0, 0.0, 0.0, 0.0, 1.0, 0.0, 0.0, 0.0, 1.0, 0.0, 0.0, 0.0, 1.0, 0.0, 0.0, 0.0, 1.0, 0.0, 0.0, 0.0, 1.0, 0.01033, 0.009721, 0.007499, 1.0, 0.01033, 0.009721, 0.007499, 1.0, 0.01033, 0.009721, 0.007499, 1.0, 0.01033, 0.009721, 0.007499, 1.0, 0.01033, 0.009721, 0.007499, 1.0, 0.01033, 0.009721, 0.007499, 1.0, 0.01033, 0.009721, 0.007499, 1.0, 0.01033, 0.009721, 0.007499, 1.0, 0.0, 0.0, 0.0, 1.0, 0.0, 0.0, 0.0, 1.0, 0.0, 0.0, 0.0, 1.0, 0.0, 0.0, 0.0, 1.0, 0.0, 0.0, 0.0, 1.0, 0.0, 0.0, 0.0, 1.0, 0.0, 0.0, 0.0, 1.0, 0.0, 0.0, 0.0, 1.0, 0.0, 0.0, 0.0, 1.0, 0.0, 0.0, 0.0, 1.0, 0.0, 0.0, 0.0, 1.0, 0.0, 0.0, 0.0, 1.0, 0.0, 0.0, 0.0, 1.0, 0.0, 0.0, 0.0, 1.0, 0.0, 0.0, 0.0, 1.0, 0.0, 0.0, 0.0, 1.0, 0.0, 0.0, 0.0, 1.0, 0.0, 0.0, 0.0, 1.0, 0.0, 0.0, 0.0, 1.0, 0.0, 0.0, 0.0, 1.0, 0.0, 0.0, 0.0, 1.0, 0.0, 0.0, 0.0, 1.0, 0.0, 0.0, 0.0, 1.0, 0.0, 0.0, 0.0, 1.0, 0.0, 0.0, 0.0, 1.0, 0.0, 0.0, 0.0, 1.0, 0.0, 0.0, 0.0, 1.0, 0.0, 0.0, 0.0, 1.0, 0.0, 0.0, 0.0, 1.0, 0.0, 0.0, 0.0, 1.0, 0.0, 0.0, 0.0, 1.0, 0.0, 0.0, 0.0, 1.0, 0.01033, 0.009721, 0.007499, 1.0, 0.01033, 0.009721, 0.007499, 1.0, 0.01033, 0.009721, 0.007499, 1.0, 0.01033, 0.009721, 0.007499, 1.0, 0.01033, 0.009721, 0.007499, 1.0, 0.01033, 0.009721, 0.007499, 1.0, 0.01033, 0.009721, 0.007499, 1.0, 0.01033, 0.009721, 0.007499, 1.0, 0.05448, 0.01521, 0.0, 1.0, 0.05448, 0.01521, 0.0, 1.0, 0.05448, 0.01521, 0.0, 1.0, 0.05448, 0.01521, 0.0, 1.0, 0.05448, 0.01521, 0.0, 1.0, 0.05448, 0.01521, 0.0, 1.0, 0.05448, 0.01521, 0.0, 1.0, 0.05448, 0.01521, 0.0, 1.0, 0.06848, 0.0185, 0.0, 1.0, 0.06848, 0.0185, 0.0, 1.0, 0.06848, 0.0185, 0.0, 1.0, 0.06848, 0.0185, 0.0, 1.0, 0.1329, 0.0331, 0.0, 1.0, 0.1329, 0.0331, 0.0, 1.0, 0.1329, 0.0331, 0.0, 1.0, 0.1329, 0.0331, 0.0, 1.0, 0.3185, 0.1329, 0.0, 1.0, 0.3185, 0.1329, 0.0, 1.0, 0.3185, 0.1329, 0.0, 1.0, 0.3185, 0.1329, 0.0, 1.0, 0.1329, 0.0331, 0.0, 1.0, 0.1329, 0.0331, 0.0, 1.0, 0.1329, 0.0331, 0.0, 1.0, 0.1329, 0.0331, 0.0, 1.0, 0.06848, 0.0185, 0.0, 1.0, 0.06848, 0.0185, 0.0, 1.0, 0.06848, 0.0185, 0.0, 1.0, 0.06848, 0.0185, 0.0, 1.0, 0.1329, 0.0331, 0.0, 1.0, 0.1329, 0.0331, 0.0, 1.0, 0.1329, 0.0331, 0.0, 1.0, 0.3185, 0.1329, 0.0, 1.0, 0.3185, 0.1329, 0.0, 1.0, 0.3185, 0.1329, 0.0, 1.0, 0.3185, 0.1329, 0.0, 1.0, 0.1329, 0.0331, 0.0, 1.0, 0.1329, 0.0331, 0.0, 1.0, 0.1329, 0.0331, 0.0, 1.0, 0.1329, 0.0331, 0.0, 1.0, 0.06848, 0.0185, 0.0, 1.0, 0.06848, 0.0185, 0.0, 1.0, 0.06848, 0.0185, 0.0, 1.0, 0.06848, 0.0185, 0.0, 1.0, 0.06848, 0.0185, 0.0, 1.0, 0.06848, 0.0185, 0.0, 1.0, 0.06848, 0.0185, 0.0, 1.0, 0.06848, 0.0185, 0.0, 1.0, 0.1329, 0.0331, 0.0, 1.0, 0.1329, 0.0331, 0.0, 1.0, 0.1329, 0.0331, 0.0, 1.0, 0.1329, 0.0331, 0.0, 1.0, 0.1329, 0.0331, 0.0, 1.0, 0.1329, 0.0331, 0.0, 1.0, 0.1329, 0.0331, 0.0, 1.0, 0.3185, 0.1329, 0.0, 1.0, 0.3185, 0.1329, 0.0, 1.0, 0.3185, 0.1329, 0.0, 1.0, 0.3185, 0.1329, 0.0, 1.0, 0.1329, 0.0331, 0.0, 1.0, 0.1329, 0.0331, 0.0, 1.0, 0.1329, 0.0331, 0.0, 1.0, 0.1329, 0.0331, 0.0, 1.0, 0.06848, 0.0185, 0.0, 1.0, 0.06848, 0.0185, 0.0, 1.0, 0.06848, 0.0185, 0.0, 1.0, 0.06848, 0.0185, 0.0, 1.0, 0.06848, 0.0185, 0.0, 1.0, 0.06848, 0.0185, 0.0, 1.0, 0.06848, 0.0185, 0.0, 1.0, 0.06848, 0.0185, 0.0, 1.0, 0.06848, 0.0185, 0.0, 1.0, 0.06848, 0.0185, 0.0, 1.0, 0.06848, 0.0185, 0.0, 1.0, 0.06848, 0.0185, 0.0, 1.0, 0.1329, 0.0331, 0.0, 1.0, 0.1329, 0.0331, 0.0, 1.0, 0.1329, 0.0331, 0.0, 1.0, 0.1329, 0.0331, 0.0, 1.0, 0.1329, 0.0331, 0.0, 1.0, 0.1329, 0.0331, 0.0, 1.0, 0.1329, 0.0331, 0.0, 1.0, 0.3185, 0.1329, 0.0, 1.0, 0.3185, 0.1329, 0.0, 1.0, 0.3185, 0.1329, 0.0, 1.0, 0.3185, 0.1329, 0.0, 1.0, 0.1329, 0.0331, 0.0, 1.0, 0.1329, 0.0331, 0.0, 1.0, 0.1329, 0.0331, 0.0, 1.0, 0.1329, 0.0331, 0.0, 1.0, 0.06848, 0.0185, 0.0, 1.0, 0.06848, 0.0185, 0.0, 1.0, 0.06848, 0.0185, 0.0, 1.0, 0.06848, 0.0185, 0.0, 1.0, 0.06848, 0.0185, 0.0, 1.0, 0.06848, 0.0185, 0.0, 1.0, 0.06848, 0.0185, 0.0, 1.0, 0.06848, 0.0185, 0.0, 1.0, 0.06848, 0.0185, 0.0, 1.0, 0.06848, 0.0185, 0.0, 1.0, 0.06848, 0.0185, 0.0, 1.0, 0.06848, 0.0185, 0.0, 1.0, 0.1329, 0.0331, 0.0, 1.0, 0.1329, 0.0331, 0.0, 1.0, 0.1329, 0.0331, 0.0, 1.0, 0.1329, 0.0331, 0.0, 1.0, 0.1329, 0.0331, 0.0, 1.0, 0.1329, 0.0331, 0.0, 1.0, 0.1329, 0.0331, 0.0, 1.0, 0.05448, 0.01521, 0.0, 1.0, 0.05448, 0.01521, 0.0, 1.0, 0.05448, 0.01521, 0.0, 1.0, 0.05448, 0.01521, 0.0, 1.0, 0.05448, 0.01521, 0.0, 1.0, 0.05448, 0.01521, 0.0, 1.0, 0.05448, 0.01521, 0.0, 1.0, 0.05448, 0.01521, 0.0, 1.0, 0.3185, 0.1329, 0.0, 1.0, 0.3185, 0.1329, 0.0, 1.0, 0.3185, 0.1329, 0.0, 1.0, 0.3185, 0.1329, 0.0, 1.0, 0.1329, 0.0331, 0.0, 1.0, 0.1329, 0.0331, 0.0, 1.0, 0.1329, 0.0331, 0.0, 1.0, 0.1329, 0.0331, 0.0, 1.0, 0.05448, 0.01521, 0.0, 1.0, 0.05448, 0.01521, 0.0, 1.0, 0.05448, 0.01521, 0.0, 1.0, 0.05448, 0.01521, 0.0, 1.0, 0.05448, 0.01521, 0.0, 1.0, 0.05448, 0.01521, 0.0, 1.0, 0.05448, 0.01521, 0.0, 1.0, 0.05448, 0.01521, 0.0, 1.0, 0.3185, 0.1329, 0.0, 1.0, 0.3185, 0.1329, 0.0, 1.0, 0.3185, 0.1329, 0.0, 1.0, 0.3185, 0.1329, 0.0, 1.0, 0.1329, 0.0331, 0.0, 1.0, 0.1329, 0.0331, 0.0, 1.0, 0.1329, 0.0331, 0.0, 1.0, 0.1329, 0.0331, 0.0, 1.0, 0.06848, 0.0185, 0.0, 1.0, 0.06848, 0.0185, 0.0, 1.0, 0.06848, 0.0185, 0.0, 1.0, 0.06848, 0.0185, 0.0, 1.0, 0.05448, 0.01521, 0.0, 1.0, 0.05448, 0.01521, 0.0, 1.0, 0.05448, 0.01521, 0.0, 1.0, 0.05448, 0.01521, 0.0, 1.0, 0.05448, 0.01521, 0.0, 1.0, 0.05448, 0.01521, 0.0, 1.0, 0.05448, 0.01521, 0.0, 1.0, 0.05448, 0.01521, 0.0, 1.0, 0.3185, 0.1329, 0.0, 1.0, 0.3185, 0.1329, 0.0, 1.0, 0.3185, 0.1329, 0.0, 1.0, 0.3185, 0.1329, 0.0, 1.0, 0.1329, 0.0331, 0.0, 1.0, 0.1329, 0.0331, 0.0, 1.0, 0.1329, 0.0331, 0.0, 1.0, 0.1329, 0.0331, 0.0, 1.0, 0.06848, 0.0185, 0.0, 1.0, 0.06848, 0.0185, 0.0, 1.0, 0.06848, 0.0185, 0.0, 1.0, 0.06848, 0.0185, 0.0, 1.0, 0.05448, 0.01521, 0.0, 1.0, 0.05448, 0.01521, 0.0, 1.0, 0.05448, 0.01521, 0.0, 1.0, 0.05448, 0.01521, 0.0, 1.0, 0.05448, 0.01521, 0.0, 1.0, 0.05448, 0.01521, 0.0, 1.0, 0.05448, 0.01521, 0.0, 1.0, 0.05448, 0.01521, 0.0, 1.0, 0.05448, 0.01521, 0.0, 1.0, 0.05448, 0.01521, 0.0, 1.0, 0.05448, 0.01521, 0.0, 1.0, 0.05448, 0.01521, 0.0, 1.0, 0.3185, 0.1329, 0.0, 1.0, 0.3185, 0.1329, 0.0, 1.0, 0.3185, 0.1329, 0.0, 1.0, 0.3185, 0.1329, 0.0, 1.0, 0.1329, 0.0331, 0.0, 1.0, 0.1329, 0.0331, 0.0, 1.0, 0.1329, 0.0331, 0.0, 1.0, 0.1329, 0.0331, 0.0, 1.0, 0.06848, 0.0185, 0.0, 1.0, 0.06848, 0.0185, 0.0, 1.0, 0.06848, 0.0185, 0.0, 1.0, 0.06848, 0.0185, 0.0, 1.0, 0.6038, 0.3185, 0.0, 1.0, 0.6038, 0.3185, 0.0, 1.0, 0.6038, 0.3185, 0.0, 1.0, 0.6038, 0.3185, 0.0, 1.0, 0.6038, 0.3185, 0.0, 1.0, 0.6038, 0.3185, 0.0, 1.0, 0.6038, 0.3185, 0.0, 1.0, 0.6038, 0.3185, 0.0, 1.0, 0.6038, 0.3185, 0.0, 1.0, 0.6038, 0.3185, 0.0, 1.0, 0.6038, 0.3185, 0.0, 1.0, 0.6038, 0.3185, 0.0, 1.0, 0.6038, 0.3185, 0.0, 1.0, 0.6038, 0.3185, 0.0, 1.0, 0.6038, 0.3185, 0.0, 1.0, 0.6038, 0.3185, 0.0, 1.0, 0.6038, 0.3185, 0.0, 1.0, 0.6038, 0.3185, 0.0, 1.0, 0.6038, 0.3185, 0.0, 1.0, 0.6038, 0.3185, 0.0, 1.0, 0.6038, 0.3185, 0.0, 1.0, 0.6038, 0.3185, 0.0, 1.0, 0.6038, 0.3185, 0.0, 1.0, 0.6038, 0.3185, 0.0, 1.0, 0.6038, 0.3185, 0.0, 1.0, 0.6038, 0.3185, 0.0, 1.0, 0.6038, 0.3185, 0.0, 1.0, 0.6038, 0.3185, 0.0, 1.0, 0.05448, 0.01521, 0.0, 1.0, 0.05448, 0.01521, 0.0, 1.0, 0.05448, 0.01521, 0.0, 1.0, 0.05448, 0.01521, 0.0, 1.0, 0.05448, 0.01521, 0.0, 1.0, 0.05448, 0.01521, 0.0, 1.0, 0.05448, 0.01521, 0.0, 1.0, 0.05448, 0.01521, 0.0, 1.0, 0.0, 0.0, 0.0, 1.0, 0.0, 0.0, 0.0, 1.0, 0.0, 0.0, 0.0, 1.0, 0.0, 0.0, 0.0, 1.0, 0.0, 0.0, 0.0, 1.0, 0.0, 0.0, 0.0, 1.0, 0.0, 0.0, 0.0, 1.0, 0.0, 0.0, 0.0, 1.0, 0.0, 0.0, 0.0, 1.0, 0.0, 0.0, 0.0, 1.0, 0.0, 0.0, 0.0, 1.0, 0.0, 0.0, 0.0, 1.0, 0.0, 0.0, 0.0, 1.0, 0.0, 0.0, 0.0, 1.0, 0.0, 0.0, 0.0, 1.0, 0.0, 0.0, 0.0, 1.0, 0.0, 0.0, 0.0, 1.0, 0.0, 0.0, 0.0, 1.0, 0.0, 0.0, 0.0, 1.0, 0.0, 0.0, 0.0, 1.0, 0.0, 0.0, 0.0, 1.0, 0.0, 0.0, 0.0, 1.0, 0.0, 0.0, 0.0, 1.0, 0.0, 0.0, 0.0, 1.0, 0.0, 0.0, 0.0, 1.0, 0.0, 0.0, 0.0, 1.0, 0.0, 0.0, 0.0, 1.0, 0.0, 0.0, 0.0, 1.0, 0.0, 0.0, 0.0, 1.0, 0.0, 0.0, 0.0, 1.0, 0.0, 0.0, 0.0, 1.0, 0.0, 0.0, 0.0, 1.0, 0.01033, 0.009721, 0.007499, 1.0, 0.01033, 0.009721, 0.007499, 1.0, 0.01033, 0.009721, 0.007499, 1.0, 0.01033, 0.009721, 0.007499, 1.0, 0.01033, 0.009721, 0.007499, 1.0, 0.01033, 0.009721, 0.007499, 1.0, 0.01033, 0.009721, 0.007499, 1.0, 0.01033, 0.009721, 0.007499, 1.0, 0.0, 0.0, 0.0, 1.0, 0.0, 0.0, 0.0, 1.0, 0.0, 0.0, 0.0, 1.0, 0.0, 0.0, 0.0, 1.0, 0.0, 0.0, 0.0, 1.0, 0.0, 0.0, 0.0, 1.0, 0.0, 0.0, 0.0, 1.0, 0.0, 0.0, 0.0, 1.0, 0.0, 0.0, 0.0, 1.0, 0.0, 0.0, 0.0, 1.0, 0.0, 0.0, 0.0, 1.0, 0.0, 0.0, 0.0, 1.0, 0.0, 0.0, 0.0, 1.0, 0.0, 0.0, 0.0, 1.0, 0.0, 0.0, 0.0, 1.0, 0.0, 0.0, 0.0, 1.0, 0.0, 0.0, 0.0, 1.0, 0.0, 0.0, 0.0, 1.0, 0.0, 0.0, 0.0, 1.0, 0.0, 0.0, 0.0, 1.0, 0.0, 0.0, 0.0, 1.0, 0.0, 0.0, 0.0, 1.0, 0.0, 0.0, 0.0, 1.0, 0.0, 0.0, 0.0, 1.0, 0.0, 0.0, 0.0, 1.0, 0.0, 0.0, 0.0, 1.0, 0.0, 0.0, 0.0, 1.0, 0.0, 0.0, 0.0, 1.0, 0.0, 0.0, 0.0, 1.0, 0.0, 0.0, 0.0, 1.0, 0.0, 0.0, 0.0, 1.0, 0.0, 0.0, 0.0, 1.0, 0.01033, 0.009721, 0.007499, 1.0, 0.01033, 0.009721, 0.007499, 1.0, 0.01033, 0.009721, 0.007499, 1.0, 0.01033, 0.009721, 0.007499, 1.0, 0.01033, 0.009721, 0.007499, 1.0, 0.01033, 0.009721, 0.007499, 1.0, 0.01033, 0.009721, 0.007499, 1.0, 0.01033, 0.009721, 0.007499, 1.0, 0.05448, 0.01521, 0.0, 1.0, 0.05448, 0.01521, 0.0, 1.0, 0.05448, 0.01521, 0.0, 1.0, 0.05448, 0.01521, 0.0, 1.0, 0.05448, 0.01521, 0.0, 1.0, 0.05448, 0.01521, 0.0, 1.0, 0.05448, 0.01521, 0.0, 1.0, 0.05448, 0.01521, 0.0, 1.0, 0.06848, 0.0185, 0.0, 1.0, 0.06848, 0.0185, 0.0, 1.0, 0.06848, 0.0185, 0.0, 1.0, 0.06848, 0.0185, 0.0, 1.0, 0.1329, 0.0331, 0.0, 1.0, 0.1329, 0.0331, 0.0, 1.0, 0.1329, 0.0331, 0.0, 1.0, 0.1329, 0.0331, 0.0, 1.0, 0.3185, 0.1329, 0.0, 1.0, 0.3185, 0.1329, 0.0, 1.0, 0.3185, 0.1329, 0.0, 1.0, 0.3185, 0.1329, 0.0, 1.0, 0.1329, 0.0331, 0.0, 1.0, 0.1329, 0.0331, 0.0, 1.0, 0.1329, 0.0331, 0.0, 1.0, 0.1329, 0.0331, 0.0, 1.0, 0.06848, 0.0185, 0.0, 1.0, 0.06848, 0.0185, 0.0, 1.0, 0.06848, 0.0185, 0.0, 1.0, 0.06848, 0.0185, 0.0, 1.0, 0.1329, 0.0331, 0.0, 1.0, 0.1329, 0.0331, 0.0, 1.0, 0.1329, 0.0331, 0.0, 1.0, 0.3185, 0.1329, 0.0, 1.0, 0.3185, 0.1329, 0.0, 1.0, 0.3185, 0.1329, 0.0, 1.0, 0.3185, 0.1329, 0.0, 1.0, 0.1329, 0.0331, 0.0, 1.0, 0.1329, 0.0331, 0.0, 1.0, 0.1329, 0.0331, 0.0, 1.0, 0.1329, 0.0331, 0.0, 1.0, 0.06848, 0.0185, 0.0, 1.0, 0.06848, 0.0185, 0.0, 1.0, 0.06848, 0.0185, 0.0, 1.0, 0.06848, 0.0185, 0.0, 1.0, 0.06848, 0.0185, 0.0, 1.0, 0.06848, 0.0185, 0.0, 1.0, 0.06848, 0.0185, 0.0, 1.0, 0.06848, 0.0185, 0.0, 1.0, 0.1329, 0.0331, 0.0, 1.0, 0.1329, 0.0331, 0.0, 1.0, 0.1329, 0.0331, 0.0, 1.0, 0.1329, 0.0331, 0.0, 1.0, 0.1329, 0.0331, 0.0, 1.0, 0.1329, 0.0331, 0.0, 1.0, 0.1329, 0.0331, 0.0, 1.0, 0.3185, 0.1329, 0.0, 1.0, 0.3185, 0.1329, 0.0, 1.0, 0.3185, 0.1329, 0.0, 1.0, 0.3185, 0.1329, 0.0, 1.0, 0.1329, 0.0331, 0.0, 1.0, 0.1329, 0.0331, 0.0, 1.0, 0.1329, 0.0331, 0.0, 1.0, 0.1329, 0.0331, 0.0, 1.0, 0.06848, 0.0185, 0.0, 1.0, 0.06848, 0.0185, 0.0, 1.0, 0.06848, 0.0185, 0.0, 1.0, 0.06848, 0.0185, 0.0, 1.0, 0.06848, 0.0185, 0.0, 1.0, 0.06848, 0.0185, 0.0, 1.0, 0.06848, 0.0185, 0.0, 1.0, 0.06848, 0.0185, 0.0, 1.0, 0.06848, 0.0185, 0.0, 1.0, 0.06848, 0.0185, 0.0, 1.0, 0.06848, 0.0185, 0.0, 1.0, 0.06848, 0.0185, 0.0, 1.0, 0.1329, 0.0331, 0.0, 1.0, 0.1329, 0.0331, 0.0, 1.0, 0.1329, 0.0331, 0.0, 1.0, 0.1329, 0.0331, 0.0, 1.0, 0.1329, 0.0331, 0.0, 1.0, 0.1329, 0.0331, 0.0, 1.0, 0.1329, 0.0331, 0.0, 1.0, 0.3185, 0.1329, 0.0, 1.0, 0.3185, 0.1329, 0.0, 1.0, 0.3185, 0.1329, 0.0, 1.0, 0.3185, 0.1329, 0.0, 1.0, 0.1329, 0.0331, 0.0, 1.0, 0.1329, 0.0331, 0.0, 1.0, 0.1329, 0.0331, 0.0, 1.0, 0.1329, 0.0331, 0.0, 1.0, 0.06848, 0.0185, 0.0, 1.0, 0.06848, 0.0185, 0.0, 1.0, 0.06848, 0.0185, 0.0, 1.0, 0.06848, 0.0185, 0.0, 1.0, 0.06848, 0.0185, 0.0, 1.0, 0.06848, 0.0185, 0.0, 1.0, 0.06848, 0.0185, 0.0, 1.0, 0.06848, 0.0185, 0.0, 1.0, 0.06848, 0.0185, 0.0, 1.0, 0.06848, 0.0185, 0.0, 1.0, 0.06848, 0.0185, 0.0, 1.0, 0.06848, 0.0185, 0.0, 1.0, 0.1329, 0.0331, 0.0, 1.0, 0.1329, 0.0331, 0.0, 1.0, 0.1329, 0.0331, 0.0, 1.0, 0.1329, 0.0331, 0.0, 1.0, 0.1329, 0.0331, 0.0, 1.0, 0.1329, 0.0331, 0.0, 1.0, 0.1329, 0.0331, 0.0, 1.0, 0.05448, 0.01521, 0.0, 1.0, 0.05448, 0.01521, 0.0, 1.0, 0.05448, 0.01521, 0.0, 1.0, 0.05448, 0.01521, 0.0, 1.0, 0.05448, 0.01521, 0.0, 1.0, 0.05448, 0.01521, 0.0, 1.0, 0.05448, 0.01521, 0.0, 1.0, 0.05448, 0.01521, 0.0, 1.0, 0.3185, 0.1329, 0.0, 1.0, 0.3185, 0.1329, 0.0, 1.0, 0.3185, 0.1329, 0.0, 1.0, 0.3185, 0.1329, 0.0, 1.0, 0.1329, 0.0331, 0.0, 1.0, 0.1329, 0.0331, 0.0, 1.0, 0.1329, 0.0331, 0.0, 1.0, 0.1329, 0.0331, 0.0, 1.0, 0.05448, 0.01521, 0.0, 1.0, 0.05448, 0.01521, 0.0, 1.0, 0.05448, 0.01521, 0.0, 1.0, 0.05448, 0.01521, 0.0, 1.0, 0.05448, 0.01521, 0.0, 1.0, 0.05448, 0.01521, 0.0, 1.0, 0.05448, 0.01521, 0.0, 1.0, 0.05448, 0.01521, 0.0, 1.0, 0.3185, 0.1329, 0.0, 1.0, 0.3185, 0.1329, 0.0, 1.0, 0.3185, 0.1329, 0.0, 1.0, 0.3185, 0.1329, 0.0, 1.0, 0.1329, 0.0331, 0.0, 1.0, 0.1329, 0.0331, 0.0, 1.0, 0.1329, 0.0331, 0.0, 1.0, 0.1329, 0.0331, 0.0, 1.0, 0.06848, 0.0185, 0.0, 1.0, 0.06848, 0.0185, 0.0, 1.0, 0.06848, 0.0185, 0.0, 1.0, 0.06848, 0.0185, 0.0, 1.0, 0.05448, 0.01521, 0.0, 1.0, 0.05448, 0.01521, 0.0, 1.0, 0.05448, 0.01521, 0.0, 1.0, 0.05448, 0.01521, 0.0, 1.0, 0.05448, 0.01521, 0.0, 1.0, 0.05448, 0.01521, 0.0, 1.0, 0.05448, 0.01521, 0.0, 1.0, 0.05448, 0.01521, 0.0, 1.0, 0.3185, 0.1329, 0.0, 1.0, 0.3185, 0.1329, 0.0, 1.0, 0.3185, 0.1329, 0.0, 1.0, 0.3185, 0.1329, 0.0, 1.0, 0.1329, 0.0331, 0.0, 1.0, 0.1329, 0.0331, 0.0, 1.0, 0.1329, 0.0331, 0.0, 1.0, 0.1329, 0.0331, 0.0, 1.0, 0.06848, 0.0185, 0.0, 1.0, 0.06848, 0.0185, 0.0, 1.0, 0.06848, 0.0185, 0.0, 1.0, 0.06848, 0.0185, 0.0, 1.0, 0.05448, 0.01521, 0.0, 1.0, 0.05448, 0.01521, 0.0, 1.0, 0.05448, 0.01521, 0.0, 1.0, 0.05448, 0.01521, 0.0, 1.0, 0.05448, 0.01521, 0.0, 1.0, 0.05448, 0.01521, 0.0, 1.0, 0.05448, 0.01521, 0.0, 1.0, 0.05448, 0.01521, 0.0, 1.0, 0.05448, 0.01521, 0.0, 1.0, 0.05448, 0.01521, 0.0, 1.0, 0.05448, 0.01521, 0.0, 1.0, 0.05448, 0.01521, 0.0, 1.0, 0.3185, 0.1329, 0.0, 1.0, 0.3185, 0.1329, 0.0, 1.0, 0.3185, 0.1329, 0.0, 1.0, 0.3185, 0.1329, 0.0, 1.0, 0.1329, 0.0331, 0.0, 1.0, 0.1329, 0.0331, 0.0, 1.0, 0.1329, 0.0331, 0.0, 1.0, 0.1329, 0.0331, 0.0, 1.0, 0.06848, 0.0185, 0.0, 1.0, 0.06848, 0.0185, 0.0, 1.0, 0.06848, 0.0185, 0.0, 1.0, 0.06848, 0.0185, 0.0, 1.0, 0.6038, 0.3185, 0.0, 1.0, 0.6038, 0.3185, 0.0, 1.0, 0.6038, 0.3185, 0.0, 1.0, 0.6038, 0.3185, 0.0, 1.0, 0.6038, 0.3185, 0.0, 1.0, 0.6038, 0.3185, 0.0, 1.0, 0.6038, 0.3185, 0.0, 1.0, 0.6038, 0.3185, 0.0, 1.0, 0.6038, 0.3185, 0.0, 1.0, 0.6038, 0.3185, 0.0, 1.0, 0.6038, 0.3185, 0.0, 1.0, 0.6038, 0.3185, 0.0, 1.0, 0.6038, 0.3185, 0.0, 1.0, 0.6038, 0.3185, 0.0, 1.0, 0.6038, 0.3185, 0.0, 1.0, 0.6038, 0.3185, 0.0, 1.0, 0.6038, 0.3185, 0.0, 1.0, 0.6038, 0.3185, 0.0, 1.0, 0.6038, 0.3185, 0.0, 1.0, 0.6038, 0.3185, 0.0, 1.0, 0.6038, 0.3185, 0.0, 1.0, 0.6038, 0.3185, 0.0, 1.0, 0.6038, 0.3185, 0.0, 1.0, 0.6038, 0.3185, 0.0, 1.0, 0.6038, 0.3185, 0.0, 1.0, 0.6038, 0.3185, 0.0, 1.0, 0.6038, 0.3185, 0.0, 1.0, 0.6038, 0.3185, 0.0, 1.0, 0.05448, 0.01521, 0.0, 1.0, 0.05448, 0.01521, 0.0, 1.0, 0.05448, 0.01521, 0.0, 1.0, 0.05448, 0.01521, 0.0, 1.0, 0.05448, 0.01521, 0.0, 1.0, 0.05448, 0.01521, 0.0, 1.0, 0.05448, 0.01521, 0.0, 1.0, 0.05448, 0.01521, 0.0, 1.0, 0.0, 0.0, 0.0, 1.0, 0.0, 0.0, 0.0, 1.0, 0.0, 0.0, 0.0, 1.0, 0.0, 0.0, 0.0, 1.0, 0.0, 0.0, 0.0, 1.0, 0.0, 0.0, 0.0, 1.0, 0.0, 0.0, 0.0, 1.0, 0.0, 0.0, 0.0, 1.0, 0.0, 0.0, 0.0, 1.0, 0.0, 0.0, 0.0, 1.0, 0.0, 0.0, 0.0, 1.0, 0.0, 0.0, 0.0, 1.0, 0.0, 0.0, 0.0, 1.0, 0.0, 0.0, 0.0, 1.0, 0.0, 0.0, 0.0, 1.0, 0.0, 0.0, 0.0, 1.0, 0.0, 0.0, 0.0, 1.0, 0.0, 0.0, 0.0, 1.0, 0.0, 0.0, 0.0, 1.0, 0.0, 0.0, 0.0, 1.0, 0.0, 0.0, 0.0, 1.0, 0.0, 0.0, 0.0, 1.0, 0.0, 0.0, 0.0, 1.0, 0.0, 0.0, 0.0, 1.0, 0.0, 0.0, 0.0, 1.0, 0.0, 0.0, 0.0, 1.0, 0.0, 0.0, 0.0, 1.0, 0.0, 0.0, 0.0, 1.0, 0.0, 0.0, 0.0, 1.0, 0.0, 0.0, 0.0, 1.0, 0.0, 0.0, 0.0, 1.0, 0.0, 0.0, 0.0, 1.0, 0.01033, 0.009721, 0.007499, 1.0, 0.01033, 0.009721, 0.007499, 1.0, 0.01033, 0.009721, 0.007499, 1.0, 0.01033, 0.009721, 0.007499, 1.0, 0.01033, 0.009721, 0.007499, 1.0, 0.01033, 0.009721, 0.007499, 1.0, 0.01033, 0.009721, 0.007499, 1.0, 0.01033, 0.009721, 0.007499, 1.0, 0.0, 0.0, 0.0, 1.0, 0.0, 0.0, 0.0, 1.0, 0.0, 0.0, 0.0, 1.0, 0.0, 0.0, 0.0, 1.0, 0.0, 0.0, 0.0, 1.0, 0.0, 0.0, 0.0, 1.0, 0.0, 0.0, 0.0, 1.0, 0.0, 0.0, 0.0, 1.0, 0.0, 0.0, 0.0, 1.0, 0.0, 0.0, 0.0, 1.0, 0.0, 0.0, 0.0, 1.0, 0.0, 0.0, 0.0, 1.0, 0.0, 0.0, 0.0, 1.0, 0.0, 0.0, 0.0, 1.0, 0.0, 0.0, 0.0, 1.0, 0.0, 0.0, 0.0, 1.0, 0.0, 0.0, 0.0, 1.0, 0.0, 0.0, 0.0, 1.0, 0.0, 0.0, 0.0, 1.0, 0.0, 0.0, 0.0, 1.0, 0.0, 0.0, 0.0, 1.0, 0.0, 0.0, 0.0, 1.0, 0.0, 0.0, 0.0, 1.0, 0.0, 0.0, 0.0, 1.0, 0.0, 0.0, 0.0, 1.0, 0.0, 0.0, 0.0, 1.0, 0.0, 0.0, 0.0, 1.0, 0.0, 0.0, 0.0, 1.0, 0.0, 0.0, 0.0, 1.0, 0.0, 0.0, 0.0, 1.0, 0.0, 0.0, 0.0, 1.0, 0.0, 0.0, 0.0, 1.0, 0.01033, 0.009721, 0.007499, 1.0, 0.01033, 0.009721, 0.007499, 1.0, 0.01033, 0.009721, 0.007499, 1.0, 0.01033, 0.009721, 0.007499, 1.0, 0.01033, 0.009721, 0.007499, 1.0, 0.01033, 0.009721, 0.007499, 1.0, 0.01033, 0.009721, 0.007499, 1.0, 0.01033, 0.009721, 0.007499, 1.0, 0.05448, 0.01521, 0.0, 1.0, 0.05448, 0.01521, 0.0, 1.0, 0.05448, 0.01521, 0.0, 1.0, 0.05448, 0.01521, 0.0, 1.0, 0.05448, 0.01521, 0.0, 1.0, 0.05448, 0.01521, 0.0, 1.0, 0.05448, 0.01521, 0.0, 1.0, 0.05448, 0.01521, 0.0, 1.0, 0.06848, 0.0185, 0.0, 1.0, 0.06848, 0.0185, 0.0, 1.0, 0.06848, 0.0185, 0.0, 1.0, 0.06848, 0.0185, 0.0, 1.0, 0.1329, 0.0331, 0.0, 1.0, 0.1329, 0.0331, 0.0, 1.0, 0.1329, 0.0331, 0.0, 1.0, 0.1329, 0.0331, 0.0, 1.0, 0.3185, 0.1329, 0.0, 1.0, 0.3185, 0.1329, 0.0, 1.0, 0.3185, 0.1329, 0.0, 1.0, 0.3185, 0.1329, 0.0, 1.0, 0.1329, 0.0331, 0.0, 1.0, 0.1329, 0.0331, 0.0, 1.0, 0.1329, 0.0331, 0.0, 1.0, 0.1329, 0.0331, 0.0, 1.0, 0.06848, 0.0185, 0.0, 1.0, 0.06848, 0.0185, 0.0, 1.0, 0.06848, 0.0185, 0.0, 1.0, 0.06848, 0.0185, 0.0, 1.0, 0.06848, 0.0185, 0.0, 1.0, 0.06848, 0.0185, 0.0, 1.0, 0.06848, 0.0185, 0.0, 1.0, 0.06848, 0.0185, 0.0, 1.0, 0.1329, 0.0331, 0.0, 1.0, 0.1329, 0.0331, 0.0, 1.0, 0.1329, 0.0331, 0.0, 1.0, 0.3185, 0.1329, 0.0, 1.0, 0.3185, 0.1329, 0.0, 1.0, 0.3185, 0.1329, 0.0, 1.0, 0.3185, 0.1329, 0.0, 1.0, 0.1329, 0.0331, 0.0, 1.0, 0.1329, 0.0331, 0.0, 1.0, 0.1329, 0.0331, 0.0, 1.0, 0.1329, 0.0331, 0.0, 1.0, 0.06848, 0.0185, 0.0, 1.0, 0.06848, 0.0185, 0.0, 1.0, 0.06848, 0.0185, 0.0, 1.0, 0.06848, 0.0185, 0.0, 1.0, 0.06848, 0.0185, 0.0, 1.0, 0.06848, 0.0185, 0.0, 1.0, 0.06848, 0.0185, 0.0, 1.0, 0.06848, 0.0185, 0.0, 1.0, 0.06848, 0.0185, 0.0, 1.0, 0.06848, 0.0185, 0.0, 1.0, 0.06848, 0.0185, 0.0, 1.0, 0.06848, 0.0185, 0.0, 1.0, 0.1329, 0.0331, 0.0, 1.0, 0.1329, 0.0331, 0.0, 1.0, 0.1329, 0.0331, 0.0, 1.0, 0.1329, 0.0331, 0.0, 1.0, 0.1329, 0.0331, 0.0, 1.0, 0.1329, 0.0331, 0.0, 1.0, 0.1329, 0.0331, 0.0, 1.0, 0.3185, 0.1329, 0.0, 1.0, 0.3185, 0.1329, 0.0, 1.0, 0.3185, 0.1329, 0.0, 1.0, 0.3185, 0.1329, 0.0, 1.0, 0.1329, 0.0331, 0.0, 1.0, 0.1329, 0.0331, 0.0, 1.0, 0.1329, 0.0331, 0.0, 1.0, 0.1329, 0.0331, 0.0, 1.0, 0.06848, 0.0185, 0.0, 1.0, 0.06848, 0.0185, 0.0, 1.0, 0.06848, 0.0185, 0.0, 1.0, 0.06848, 0.0185, 0.0, 1.0, 0.06848, 0.0185, 0.0, 1.0, 0.06848, 0.0185, 0.0, 1.0, 0.06848, 0.0185, 0.0, 1.0, 0.06848, 0.0185, 0.0, 1.0, 0.06848, 0.0185, 0.0, 1.0, 0.06848, 0.0185, 0.0, 1.0, 0.06848, 0.0185, 0.0, 1.0, 0.06848, 0.0185, 0.0, 1.0, 0.1329, 0.0331, 0.0, 1.0, 0.1329, 0.0331, 0.0, 1.0, 0.1329, 0.0331, 0.0, 1.0, 0.1329, 0.0331, 0.0, 1.0, 0.1329, 0.0331, 0.0, 1.0, 0.1329, 0.0331, 0.0, 1.0, 0.1329, 0.0331, 0.0, 1.0, 0.3185, 0.1329, 0.0, 1.0, 0.3185, 0.1329, 0.0, 1.0, 0.3185, 0.1329, 0.0, 1.0, 0.3185, 0.1329, 0.0, 1.0, 0.1329, 0.0331, 0.0, 1.0, 0.1329, 0.0331, 0.0, 1.0, 0.1329, 0.0331, 0.0, 1.0, 0.1329, 0.0331, 0.0, 1.0, 0.06848, 0.0185, 0.0, 1.0, 0.06848, 0.0185, 0.0, 1.0, 0.06848, 0.0185, 0.0, 1.0, 0.06848, 0.0185, 0.0, 1.0, 0.06848, 0.0185, 0.0, 1.0, 0.06848, 0.0185, 0.0, 1.0, 0.06848, 0.0185, 0.0, 1.0, 0.06848, 0.0185, 0.0, 1.0, 0.06848, 0.0185, 0.0, 1.0, 0.06848, 0.0185, 0.0, 1.0, 0.06848, 0.0185, 0.0, 1.0, 0.06848, 0.0185, 0.0, 1.0, 0.1329, 0.0331, 0.0, 1.0, 0.1329, 0.0331, 0.0, 1.0, 0.1329, 0.0331, 0.0, 1.0, 0.1329, 0.0331, 0.0, 1.0, 0.1329, 0.0331, 0.0, 1.0, 0.1329, 0.0331, 0.0, 1.0, 0.1329, 0.0331, 0.0, 1.0, 0.05448, 0.01521, 0.0, 1.0, 0.05448, 0.01521, 0.0, 1.0, 0.05448, 0.01521, 0.0, 1.0, 0.05448, 0.01521, 0.0, 1.0, 0.05448, 0.01521, 0.0, 1.0, 0.05448, 0.01521, 0.0, 1.0, 0.05448, 0.01521, 0.0, 1.0, 0.05448, 0.01521, 0.0, 1.0, 0.05448, 0.01521, 0.0, 1.0, 0.05448, 0.01521, 0.0, 1.0, 0.05448, 0.01521, 0.0, 1.0, 0.05448, 0.01521, 0.0, 1.0, 0.3185, 0.1329, 0.0, 1.0, 0.3185, 0.1329, 0.0, 1.0, 0.3185, 0.1329, 0.0, 1.0, 0.3185, 0.1329, 0.0, 1.0, 0.1329, 0.0331, 0.0, 1.0, 0.1329, 0.0331, 0.0, 1.0, 0.1329, 0.0331, 0.0, 1.0, 0.1329, 0.0331, 0.0, 1.0, 0.06848, 0.0185, 0.0, 1.0, 0.06848, 0.0185, 0.0, 1.0, 0.06848, 0.0185, 0.0, 1.0, 0.06848, 0.0185, 0.0, 1.0, 0.05448, 0.01521, 0.0, 1.0, 0.05448, 0.01521, 0.0, 1.0, 0.05448, 0.01521, 0.0, 1.0, 0.05448, 0.01521, 0.0, 1.0, 0.05448, 0.01521, 0.0, 1.0, 0.05448, 0.01521, 0.0, 1.0, 0.05448, 0.01521, 0.0, 1.0, 0.05448, 0.01521, 0.0, 1.0, 0.05448, 0.01521, 0.0, 1.0, 0.05448, 0.01521, 0.0, 1.0, 0.05448, 0.01521, 0.0, 1.0, 0.05448, 0.01521, 0.0, 1.0, 0.3185, 0.1329, 0.0, 1.0, 0.3185, 0.1329, 0.0, 1.0, 0.3185, 0.1329, 0.0, 1.0, 0.3185, 0.1329, 0.0, 1.0, 0.1329, 0.0331, 0.0, 1.0, 0.1329, 0.0331, 0.0, 1.0, 0.1329, 0.0331, 0.0, 1.0, 0.1329, 0.0331, 0.0, 1.0, 0.06848, 0.0185, 0.0, 1.0, 0.06848, 0.0185, 0.0, 1.0, 0.06848, 0.0185, 0.0, 1.0, 0.06848, 0.0185, 0.0, 1.0, 0.05448, 0.01521, 0.0, 1.0, 0.05448, 0.01521, 0.0, 1.0, 0.05448, 0.01521, 0.0, 1.0, 0.05448, 0.01521, 0.0, 1.0, 0.05448, 0.01521, 0.0, 1.0, 0.05448, 0.01521, 0.0, 1.0, 0.05448, 0.01521, 0.0, 1.0, 0.05448, 0.01521, 0.0, 1.0, 0.3185, 0.1329, 0.0, 1.0, 0.3185, 0.1329, 0.0, 1.0, 0.3185, 0.1329, 0.0, 1.0, 0.3185, 0.1329, 0.0, 1.0, 0.1329, 0.0331, 0.0, 1.0, 0.1329, 0.0331, 0.0, 1.0, 0.1329, 0.0331, 0.0, 1.0, 0.1329, 0.0331, 0.0, 1.0, 0.06848, 0.0185, 0.0, 1.0, 0.06848, 0.0185, 0.0, 1.0, 0.06848, 0.0185, 0.0, 1.0, 0.06848, 0.0185, 0.0, 1.0, 0.05448, 0.01521, 0.0, 1.0, 0.05448, 0.01521, 0.0, 1.0, 0.05448, 0.01521, 0.0, 1.0, 0.05448, 0.01521, 0.0, 1.0, 0.05448, 0.01521, 0.0, 1.0, 0.05448, 0.01521, 0.0, 1.0, 0.05448, 0.01521, 0.0, 1.0, 0.05448, 0.01521, 0.0, 1.0, 0.05448, 0.01521, 0.0, 1.0, 0.05448, 0.01521, 0.0, 1.0, 0.05448, 0.01521, 0.0, 1.0, 0.05448, 0.01521, 0.0, 1.0, 0.3185, 0.1329, 0.0, 1.0, 0.3185, 0.1329, 0.0, 1.0, 0.3185, 0.1329, 0.0, 1.0, 0.3185, 0.1329, 0.0, 1.0, 0.1329, 0.0331, 0.0, 1.0, 0.1329, 0.0331, 0.0, 1.0, 0.1329, 0.0331, 0.0, 1.0, 0.1329, 0.0331, 0.0, 1.0, 0.06848, 0.0185, 0.0, 1.0, 0.06848, 0.0185, 0.0, 1.0, 0.06848, 0.0185, 0.0, 1.0, 0.06848, 0.0185, 0.0, 1.0, 0.05448, 0.01521, 0.0, 1.0, 0.05448, 0.01521, 0.0, 1.0, 0.05448, 0.01521, 0.0, 1.0, 0.05448, 0.01521, 0.0, 1.0, 0.6038, 0.3185, 0.0, 1.0, 0.6038, 0.3185, 0.0, 1.0, 0.6038, 0.3185, 0.0, 1.0, 0.6038, 0.3185, 0.0, 1.0, 0.6038, 0.3185, 0.0, 1.0, 0.6038, 0.3185, 0.0, 1.0, 0.6038, 0.3185, 0.0, 1.0, 0.6038, 0.3185, 0.0, 1.0, 0.6038, 0.3185, 0.0, 1.0, 0.6038, 0.3185, 0.0, 1.0, 0.6038, 0.3185, 0.0, 1.0, 0.6038, 0.3185, 0.0, 1.0, 0.6038, 0.3185, 0.0, 1.0, 0.6038, 0.3185, 0.0, 1.0, 0.6038, 0.3185, 0.0, 1.0, 0.6038, 0.3185, 0.0, 1.0, 0.6038, 0.3185, 0.0, 1.0, 0.6038, 0.3185, 0.0, 1.0, 0.6038, 0.3185, 0.0, 1.0, 0.6038, 0.3185, 0.0, 1.0, 0.6038, 0.3185, 0.0, 1.0, 0.6038, 0.3185, 0.0, 1.0, 0.6038, 0.3185, 0.0, 1.0, 0.6038, 0.3185, 0.0, 1.0, 0.6038, 0.3185, 0.0, 1.0, 0.6038, 0.3185, 0.0, 1.0, 0.6038, 0.3185, 0.0, 1.0, 0.6038, 0.3185, 0.0, 1.0, 0.05448, 0.01521, 0.0, 1.0, 0.05448, 0.01521, 0.0, 1.0, 0.05448, 0.01521, 0.0, 1.0, 0.05448, 0.01521, 0.0, 1.0, 0.05448, 0.01521, 0.0, 1.0, 0.05448, 0.01521, 0.0, 1.0, 0.05448, 0.01521, 0.0, 1.0, 0.05448, 0.01521, 0.0, 1.0, 0.06848, 0.0185, 0.0, 1.0, 0.06848, 0.0185, 0.0, 1.0, 0.06848, 0.0185, 0.0, 1.0, 0.06848, 0.0185, 0.0, 1.0, 0.06848, 0.0185, 0.0, 1.0, 0.06848, 0.0185, 0.0, 1.0, 0.06848, 0.0185, 0.0, 1.0, 0.06848, 0.0185, 0.0, 1.0, 0.05448, 0.01521, 0.0, 1.0, 0.05448, 0.01521, 0.0, 1.0, 0.05448, 0.01521, 0.0, 1.0, 0.05448, 0.01521, 0.0, 1.0, 0.06848, 0.0185, 0.0, 1.0, 0.06848, 0.0185, 0.0, 1.0, 0.06848, 0.0185, 0.0, 1.0, 0.06848, 0.0185, 0.0, 1.0, 0.05448, 0.01521, 0.0, 1.0, 0.05448, 0.01521, 0.0, 1.0, 0.05448, 0.01521, 0.0, 1.0, 0.05448, 0.01521, 0.0, 1.0, 0.06848, 0.0185, 0.0, 1.0, 0.06848, 0.0185, 0.0, 1.0, 0.06848, 0.0185, 0.0, 1.0, 0.06848, 0.0185, 0.0, 1.0, 0.06848, 0.0185, 0.0, 1.0, 0.06848, 0.0185, 0.0, 1.0, 0.06848, 0.0185, 0.0, 1.0, 0.06848, 0.0185, 0.0, 1.0, 0.05448, 0.01521, 0.0, 1.0, 0.05448, 0.01521, 0.0, 1.0, 0.05448, 0.01521, 0.0, 1.0, 0.05448, 0.01521, 0.0, 1.0, 0.06848, 0.0185, 0.0, 1.0, 0.06848, 0.0185, 0.0, 1.0, 0.06848, 0.0185, 0.0, 1.0, 0.06848, 0.0185, 0.0, 1.0, 0.05448, 0.01521, 0.0, 1.0, 0.05448, 0.01521, 0.0, 1.0, 0.05448, 0.01521, 0.0, 1.0, 0.05448, 0.01521, 0.0, 1.0, 0.06848, 0.0185, 0.0, 1.0, 0.06848, 0.0185, 0.0, 1.0, 0.06848, 0.0185, 0.0, 1.0, 0.06848, 0.0185, 0.0, 1.0, 0.06848, 0.0185, 0.0, 1.0, 0.06848, 0.0185, 0.0, 1.0, 0.06848, 0.0185, 0.0, 1.0, 0.06848, 0.0185, 0.0, 1.0, 0.05448, 0.01521, 0.0, 1.0, 0.05448, 0.01521, 0.0, 1.0, 0.05448, 0.01521, 0.0, 1.0, 0.05448, 0.01521, 0.0, 1.0, 0.06848, 0.0185, 0.0, 1.0, 0.06848, 0.0185, 0.0, 1.0, 0.06848, 0.0185, 0.0, 1.0, 0.06848, 0.0185, 0.0, 1.0, 0.05448, 0.01521, 0.0, 1.0, 0.05448, 0.01521, 0.0, 1.0, 0.05448, 0.01521, 0.0, 1.0, 0.05448, 0.01521, 0.0, 1.0, 0.06848, 0.0185, 0.0, 1.0, 0.06848, 0.0185, 0.0, 1.0, 0.06848, 0.0185, 0.0, 1.0, 0.06848, 0.0185, 0.0, 1.0, 0.06848, 0.0185, 0.0, 1.0, 0.06848, 0.0185, 0.0, 1.0, 0.06848, 0.0185, 0.0, 1.0, 0.06848, 0.0185, 0.0, 1.0, 0.05448, 0.01521, 0.0, 1.0, 0.05448, 0.01521, 0.0, 1.0, 0.05448, 0.01521, 0.0, 1.0, 0.05448, 0.01521, 0.0, 1.0, 0.06848, 0.0185, 0.0, 1.0, 0.06848, 0.0185, 0.0, 1.0, 0.06848, 0.0185, 0.0, 1.0, 0.06848, 0.0185, 0.0, 1.0, 0.05448, 0.01521, 0.0, 1.0, 0.05448, 0.01521, 0.0, 1.0, 0.05448, 0.01521, 0.0, 1.0, 0.05448, 0.01521, 0.0, 1.0])
me_plane_005.materials.append(mat_material_001)
me_plane_005.use_remesh_preserve_volume = False
me_plane_005.use_remesh_preserve_attributes = False
me_plane_005.use_mirror_vertex_groups = False
me_plane_005.use_paint_bone_selection = False
me_plane_005.use_paint_mask = True
me_plane_005.update()

# ---- objects
ob_plane_005 = bpy.data.objects.new('Plane.005', me_plane_005)

# ---- transforms, parenting, visibility, modifiers, constraints
ob_plane_005.location = (0.001217, -0.0004748, 0.02608)
ob_plane_005.scale = (0.9302, 0.958, 1.0)
ob_plane_005.lineart.crease_threshold = 0.0

# ---- collection membership
col_collection_1.objects.link(ob_plane_005)

# ---- scene / render settings (as saved in the file)
scene.frame_start = 1; scene.frame_end = 250; scene.frame_set(1)
scene.render.engine = 'BLENDER_EEVEE_NEXT'
scene.render.resolution_percentage = 50
scene.render.dither_intensity = 0.0
scene.cycles.use_denoising = False
scene.cycles.samples = 10
scene.cycles.sampling_pattern = 'TABULATED_SOBOL'
scene.cycles.light_sampling_threshold = 0.0
scene.cycles.use_adaptive_sampling = False
scene.cycles.use_light_tree = False
scene.cycles.blur_glossy = 0.0
scene.cycles.pixel_filter_type = 'GAUSSIAN'
scene.cycles.sample_clamp_indirect = 0.0
scene.view_settings.view_transform = 'Standard'
bpy.context.view_layer.update()

# ---- added for rendering (the .blend has no active camera and no usable light): camera, sun
cam_auto = bpy.data.cameras.new('AutoCamera')
cam_auto.lens = 50.0
cam_auto.sensor_width = 36.0
cam_auto.clip_end = 1000.0
ob_auto_camera = bpy.data.objects.new('AutoCamera', cam_auto)
scene.collection.objects.link(ob_auto_camera)
ob_auto_camera.location = (2.61729, -3.14074, 2.11723)
ob_auto_camera.rotation_euler = (1.09748, -7.21219e-08, 0.694738)
scene.camera = ob_auto_camera
light_auto_sun = bpy.data.lights.new('AutoSun', 'SUN')
light_auto_sun.energy = 3.0
light_auto_sun.angle = 0.0523599
ob_auto_sun = bpy.data.objects.new('AutoSun', light_auto_sun)
scene.collection.objects.link(ob_auto_sun)
ob_auto_sun.rotation_euler = (0.872665, 0.174533, 0.523599)
bpy.context.view_layer.update()
